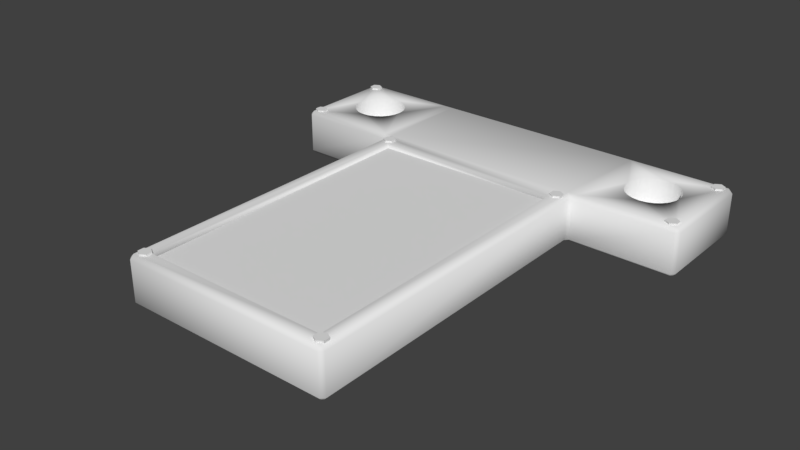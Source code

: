 # Source: ToyBossLaunchStep.blend  (saved by Blender 2.79.7; exported with 4.5.12 LTS)
import bpy
from mathutils import Matrix  # noqa: F401  (used for matrix-valued properties, if any)

bpy.ops.wm.read_factory_settings(use_empty=True)
scene = bpy.context.scene
scene.name = 'Scene'

# ---- collections
col_collection_1 = bpy.data.collections.new('Collection 1'); scene.collection.children.link(col_collection_1)

# ---- materials (node trees are filled in below, after node groups)
mat_metal_v = bpy.data.materials.new('Metal_v')
mat_metal_v.alpha_threshold = 0.0
mat_metal_v.use_transparent_shadow = False
mat_metal_v.roughness = 0.5
mat_ami_v = bpy.data.materials.new('Ami_v')
mat_ami_v.alpha_threshold = 0.0
mat_ami_v.use_transparent_shadow = False
mat_ami_v.roughness = 0.5
mat_aka_v = bpy.data.materials.new('aka_v')
mat_aka_v.alpha_threshold = 0.0
mat_aka_v.use_transparent_shadow = False
mat_aka_v.roughness = 0.5

# ---- material node trees

# ---- world
world_world = bpy.data.worlds.new('World'); scene.world = world_world
world_world.color = (0.05088, 0.05088, 0.05088)
world_world.use_sun_shadow = False
world_world.sun_shadow_jitter_overblur = 0.0

# ---- meshes
me_circle_001 = bpy.data.meshes.new('Circle.001')
me_circle_001.from_pydata([(-0.1965, 0.07866, 0.03025), (-0.2975, 0.02037, 0.03025), (-0.2975, -0.09619, 0.03025), (-0.1965, -0.1545, 0.03025), (-0.09559, -0.09619, 0.03025), (-0.09559, 0.02037, 0.03025), (-0.2975, 0.02037, -0.02427), (-0.1965, 0.07866, -0.02427), (-0.2975, -0.09619, -0.02427), (-0.1965, -0.1545, -0.02427), (-0.09559, -0.09619, -0.02427), (-0.09559, 0.02037, -0.02427), (3.449, 0.06407, 0.03025), (3.348, 0.00579, 0.03025), (3.348, -0.1108, 0.03025), (3.449, -0.1691, 0.03025), (3.55, -0.1108, 0.03025), (3.55, 0.00579, 0.03025), (3.348, 0.00579, -0.02427), (3.449, 0.06407, -0.02427), (3.348, -0.1108, -0.02427), (3.449, -0.1691, -0.02427), (3.55, -0.1108, -0.02427), (3.55, 0.00579, -0.02427), (-0.1965, 5.747, 0.03025), (-0.2975, 5.689, 0.03025), (-0.2975, 5.573, 0.03025), (-0.1965, 5.514, 0.03025), (-0.09559, 5.573, 0.03025), (-0.09559, 5.689, 0.03025), (-0.2975, 5.689, -0.02427), (-0.1965, 5.747, -0.02427), (-0.2975, 5.573, -0.02427), (-0.1965, 5.514, -0.02427), (-0.09559, 5.573, -0.02427), (-0.09559, 5.689, -0.02427), (3.449, 5.733, 0.03025), (3.348, 5.675, 0.03025), (3.348, 5.558, 0.03025), (3.449, 5.5, 0.03025), (3.55, 5.558, 0.03025), (3.55, 5.675, 0.03025), (3.348, 5.675, -0.02427), (3.449, 5.733, -0.02427), (3.348, 5.558, -0.02427), (3.449, 5.5, -0.02427), (3.55, 5.558, -0.02427), (3.55, 5.675, -0.02427), (-2.214, 6.066, 0.03025), (-2.315, 6.008, 0.03025), (-2.315, 5.891, 0.03025), (-2.214, 5.833, 0.03025), (-2.113, 5.891, 0.03025), (-2.113, 6.008, 0.03025), (-2.315, 6.008, -0.02427), (-2.214, 6.066, -0.02427), (-2.315, 5.891, -0.02427), (-2.214, 5.833, -0.02427), (-2.113, 5.891, -0.02427), (-2.113, 6.008, -0.02427), (-2.214, 7.704, 0.03025), (-2.315, 7.646, 0.03025), (-2.315, 7.529, 0.03025), (-2.214, 7.471, 0.03025), (-2.113, 7.529, 0.03025), (-2.113, 7.646, 0.03025), (-2.315, 7.646, -0.02427), (-2.214, 7.704, -0.02427), (-2.315, 7.529, -0.02427), (-2.214, 7.471, -0.02427), (-2.113, 7.529, -0.02427), (-2.113, 7.646, -0.02427), (5.398, 6.066, 0.03025), (5.297, 6.008, 0.03025), (5.297, 5.891, 0.03025), (5.398, 5.833, 0.03025), (5.499, 5.891, 0.03025), (5.499, 6.008, 0.03025), (5.297, 6.008, -0.02427), (5.398, 6.066, -0.02427), (5.297, 5.891, -0.02427), (5.398, 5.833, -0.02427), (5.499, 5.891, -0.02427), (5.499, 6.008, -0.02427), (5.398, 7.704, 0.03025), (5.297, 7.646, 0.03025), (5.297, 7.529, 0.03025), (5.398, 7.471, 0.03025), (5.499, 7.529, 0.03025), (5.499, 7.646, 0.03025), (5.297, 7.646, -0.02427), (5.398, 7.704, -0.02427), (5.297, 7.529, -0.02427), (5.398, 7.471, -0.02427), (5.499, 7.529, -0.02427), (5.499, 7.646, -0.02427)], [], [(5, 0, 2), (2, 9, 3), (0, 6, 1), (5, 7, 0), (3, 10, 4), (1, 8, 2), (4, 11, 5), (16, 17, 12), (14, 21, 15), (12, 18, 13), (17, 19, 12), (15, 22, 16), (13, 20, 14), (16, 23, 17), (28, 29, 24), (26, 33, 27), (24, 30, 25), (29, 31, 24), (27, 34, 28), (25, 32, 26), (28, 35, 29), (40, 41, 36), (38, 45, 39), (36, 42, 37), (41, 43, 36), (39, 46, 40), (37, 44, 38), (40, 47, 41), (52, 53, 48), (50, 57, 51), (48, 54, 49), (53, 55, 48), (51, 58, 52), (49, 56, 50), (52, 59, 53), (64, 65, 60), (62, 69, 63), (60, 66, 61), (65, 67, 60), (63, 70, 64), (61, 68, 62), (64, 71, 65), (76, 77, 72), (74, 81, 75), (72, 78, 73), (77, 79, 72), (75, 82, 76), (73, 80, 74), (76, 83, 77), (88, 89, 84), (86, 93, 87), (84, 90, 85), (89, 91, 84), (87, 94, 88), (85, 92, 86), (88, 95, 89), (0, 1, 2), (2, 3, 4), (4, 5, 2), (2, 8, 9), (0, 7, 6), (5, 11, 7), (3, 9, 10), (1, 6, 8), (4, 10, 11), (12, 13, 14), (14, 15, 12), (15, 16, 12), (14, 20, 21), (12, 19, 18), (17, 23, 19), (15, 21, 22), (13, 18, 20), (16, 22, 23), (24, 25, 26), (26, 27, 24), (27, 28, 24), (26, 32, 33), (24, 31, 30), (29, 35, 31), (27, 33, 34), (25, 30, 32), (28, 34, 35), (36, 37, 38), (38, 39, 36), (39, 40, 36), (38, 44, 45), (36, 43, 42), (41, 47, 43), (39, 45, 46), (37, 42, 44), (40, 46, 47), (48, 49, 50), (50, 51, 48), (51, 52, 48), (50, 56, 57), (48, 55, 54), (53, 59, 55), (51, 57, 58), (49, 54, 56), (52, 58, 59), (60, 61, 62), (62, 63, 60), (63, 64, 60), (62, 68, 69), (60, 67, 66), (65, 71, 67), (63, 69, 70), (61, 66, 68), (64, 70, 71), (72, 73, 74), (74, 75, 72), (75, 76, 72), (74, 80, 81), (72, 79, 78), (77, 83, 79), (75, 81, 82), (73, 78, 80), (76, 82, 83), (84, 85, 86), (86, 87, 84), (87, 88, 84), (86, 92, 93), (84, 91, 90), (89, 95, 91), (87, 93, 94), (85, 90, 92), (88, 94, 95)])
_uv = me_circle_001.uv_layers.new(name='UVMap')
_uv.uv.foreach_set('vector', [1.551, 0.8035, 0.5, 1.107, -0.5515, 0.1965, -0.5515, 0.6217, 0.5, 0.3377, 0.5, 0.6217, 0.5, 0.6217, -0.5515, 0.3377, -0.5515, 0.6217, 1.551, 0.6217, 0.5, 0.3377, 0.5, 0.6217, 0.5, 0.6217, 1.551, 0.3377, 1.551, 0.6217, 1.107, 0.6217, -0.1071, 0.3377, -0.1071, 0.6217, -0.1071, 0.6217, 1.107, 0.3377, 1.107, 0.6217, 1.551, 0.1965, 1.551, 0.8035, 0.5, 1.107, -0.5515, 0.6217, 0.5, 0.3377, 0.5, 0.6217, 0.5, 0.6217, -0.5515, 0.3377, -0.5515, 0.6217, 1.551, 0.6217, 0.5, 0.3377, 0.5, 0.6217, 0.5, 0.6217, 1.551, 0.3377, 1.551, 0.6217, 1.107, 0.6217, -0.1071, 0.3377, -0.1071, 0.6217, -0.1071, 0.6217, 1.107, 0.3377, 1.107, 0.6217, 1.551, 0.1965, 1.551, 0.8035, 0.5, 1.107, -0.5515, 0.6217, 0.5, 0.3377, 0.5, 0.6217, 0.5, 0.6217, -0.5515, 0.3377, -0.5515, 0.6217, 1.551, 0.6217, 0.5, 0.3377, 0.5, 0.6217, 0.5, 0.6217, 1.551, 0.3377, 1.551, 0.6217, 1.107, 0.6217, -0.1071, 0.3377, -0.1071, 0.6217, -0.1071, 0.6217, 1.107, 0.3377, 1.107, 0.6217, 1.551, 0.1965, 1.551, 0.8035, 0.5, 1.107, -0.5515, 0.6217, 0.5, 0.3377, 0.5, 0.6217, 0.5, 0.6217, -0.5515, 0.3377, -0.5515, 0.6217, 1.551, 0.6217, 0.5, 0.3377, 0.5, 0.6217, 0.5, 0.6217, 1.551, 0.3377, 1.551, 0.6217, 1.107, 0.6217, -0.1071, 0.3377, -0.1071, 0.6217, -0.1071, 0.6217, 1.107, 0.3377, 1.107, 0.6217, 1.551, 0.1965, 1.551, 0.8035, 0.5, 1.107, -0.5515, 0.6217, 0.5, 0.3377, 0.5, 0.6217, 0.5, 0.6217, -0.5515, 0.3377, -0.5515, 0.6217, 1.551, 0.6217, 0.5, 0.3377, 0.5, 0.6217, 0.5, 0.6217, 1.551, 0.3377, 1.551, 0.6217, 1.107, 0.6217, -0.1071, 0.3377, -0.1071, 0.6217, -0.1071, 0.6217, 1.107, 0.3377, 1.107, 0.6217, 1.551, 0.1965, 1.551, 0.8035, 0.5, 1.107, -0.5515, 0.6217, 0.5, 0.3377, 0.5, 0.6217, 0.5, 0.6217, -0.5515, 0.3377, -0.5515, 0.6217, 1.551, 0.6217, 0.5, 0.3377, 0.5, 0.6217, 0.5, 0.6217, 1.551, 0.3377, 1.551, 0.6217, 1.107, 0.6217, -0.1071, 0.3377, -0.1071, 0.6217, -0.1071, 0.6217, 1.107, 0.3377, 1.107, 0.6217, 1.551, 0.1965, 1.551, 0.8035, 0.5, 1.107, -0.5515, 0.6217, 0.5, 0.3377, 0.5, 0.6217, 0.5, 0.6217, -0.5515, 0.3377, -0.5515, 0.6217, 1.551, 0.6217, 0.5, 0.3377, 0.5, 0.6217, 0.5, 0.6217, 1.551, 0.3377, 1.551, 0.6217, 1.107, 0.6217, -0.1071, 0.3377, -0.1071, 0.6217, -0.1071, 0.6217, 1.107, 0.3377, 1.107, 0.6217, 1.551, 0.1965, 1.551, 0.8035, 0.5, 1.107, -0.5515, 0.6217, 0.5, 0.3377, 0.5, 0.6217, 0.5, 0.6217, -0.5515, 0.3377, -0.5515, 0.6217, 1.551, 0.6217, 0.5, 0.3377, 0.5, 0.6217, 0.5, 0.6217, 1.551, 0.3377, 1.551, 0.6217, 1.107, 0.6217, -0.1071, 0.3377, -0.1071, 0.6217, -0.1071, 0.6217, 1.107, 0.3377, 1.107, 0.6217, 0.5, 1.107, -0.5515, 0.8035, -0.5515, 0.1965, -0.5515, 0.1965, 0.5, -0.1071, 1.551, 0.1965, 1.551, 0.1965, 1.551, 0.8035, -0.5515, 0.1965, -0.5515, 0.6217, -0.5515, 0.3377, 0.5, 0.3377, 0.5, 0.6217, 0.5, 0.3377, -0.5515, 0.3377, 1.551, 0.6217, 1.551, 0.3377, 0.5, 0.3377, 0.5, 0.6217, 0.5, 0.3377, 1.551, 0.3377, 1.107, 0.6217, 1.107, 0.3377, -0.1071, 0.3377, -0.1071, 0.6217, -0.1071, 0.3377, 1.107, 0.3377, 0.5, 1.107, -0.5515, 0.8035, -0.5515, 0.1965, -0.5515, 0.1965, 0.5, -0.1071, 0.5, 1.107, 0.5, -0.1071, 1.551, 0.1965, 0.5, 1.107, -0.5515, 0.6217, -0.5515, 0.3377, 0.5, 0.3377, 0.5, 0.6217, 0.5, 0.3377, -0.5515, 0.3377, 1.551, 0.6217, 1.551, 0.3377, 0.5, 0.3377, 0.5, 0.6217, 0.5, 0.3377, 1.551, 0.3377, 1.107, 0.6217, 1.107, 0.3377, -0.1071, 0.3377, -0.1071, 0.6217, -0.1071, 0.3377, 1.107, 0.3377, 0.5, 1.107, -0.5515, 0.8035, -0.5515, 0.1965, -0.5515, 0.1965, 0.5, -0.1071, 0.5, 1.107, 0.5, -0.1071, 1.551, 0.1965, 0.5, 1.107, -0.5515, 0.6217, -0.5515, 0.3377, 0.5, 0.3377, 0.5, 0.6217, 0.5, 0.3377, -0.5515, 0.3377, 1.551, 0.6217, 1.551, 0.3377, 0.5, 0.3377, 0.5, 0.6217, 0.5, 0.3377, 1.551, 0.3377, 1.107, 0.6217, 1.107, 0.3377, -0.1071, 0.3377, -0.1071, 0.6217, -0.1071, 0.3377, 1.107, 0.3377, 0.5, 1.107, -0.5515, 0.8035, -0.5515, 0.1965, -0.5515, 0.1965, 0.5, -0.1071, 0.5, 1.107, 0.5, -0.1071, 1.551, 0.1965, 0.5, 1.107, -0.5515, 0.6217, -0.5515, 0.3377, 0.5, 0.3377, 0.5, 0.6217, 0.5, 0.3377, -0.5515, 0.3377, 1.551, 0.6217, 1.551, 0.3377, 0.5, 0.3377, 0.5, 0.6217, 0.5, 0.3377, 1.551, 0.3377, 1.107, 0.6217, 1.107, 0.3377, -0.1071, 0.3377, -0.1071, 0.6217, -0.1071, 0.3377, 1.107, 0.3377, 0.5, 1.107, -0.5515, 0.8035, -0.5515, 0.1965, -0.5515, 0.1965, 0.5, -0.1071, 0.5, 1.107, 0.5, -0.1071, 1.551, 0.1965, 0.5, 1.107, -0.5515, 0.6217, -0.5515, 0.3377, 0.5, 0.3377, 0.5, 0.6217, 0.5, 0.3377, -0.5515, 0.3377, 1.551, 0.6217, 1.551, 0.3377, 0.5, 0.3377, 0.5, 0.6217, 0.5, 0.3377, 1.551, 0.3377, 1.107, 0.6217, 1.107, 0.3377, -0.1071, 0.3377, -0.1071, 0.6217, -0.1071, 0.3377, 1.107, 0.3377, 0.5, 1.107, -0.5515, 0.8035, -0.5515, 0.1965, -0.5515, 0.1965, 0.5, -0.1071, 0.5, 1.107, 0.5, -0.1071, 1.551, 0.1965, 0.5, 1.107, -0.5515, 0.6217, -0.5515, 0.3377, 0.5, 0.3377, 0.5, 0.6217, 0.5, 0.3377, -0.5515, 0.3377, 1.551, 0.6217, 1.551, 0.3377, 0.5, 0.3377, 0.5, 0.6217, 0.5, 0.3377, 1.551, 0.3377, 1.107, 0.6217, 1.107, 0.3377, -0.1071, 0.3377, -0.1071, 0.6217, -0.1071, 0.3377, 1.107, 0.3377, 0.5, 1.107, -0.5515, 0.8035, -0.5515, 0.1965, -0.5515, 0.1965, 0.5, -0.1071, 0.5, 1.107, 0.5, -0.1071, 1.551, 0.1965, 0.5, 1.107, -0.5515, 0.6217, -0.5515, 0.3377, 0.5, 0.3377, 0.5, 0.6217, 0.5, 0.3377, -0.5515, 0.3377, 1.551, 0.6217, 1.551, 0.3377, 0.5, 0.3377, 0.5, 0.6217, 0.5, 0.3377, 1.551, 0.3377, 1.107, 0.6217, 1.107, 0.3377, -0.1071, 0.3377, -0.1071, 0.6217, -0.1071, 0.3377, 1.107, 0.3377, 0.5, 1.107, -0.5515, 0.8035, -0.5515, 0.1965, -0.5515, 0.1965, 0.5, -0.1071, 0.5, 1.107, 0.5, -0.1071, 1.551, 0.1965, 0.5, 1.107, -0.5515, 0.6217, -0.5515, 0.3377, 0.5, 0.3377, 0.5, 0.6217, 0.5, 0.3377, -0.5515, 0.3377, 1.551, 0.6217, 1.551, 0.3377, 0.5, 0.3377, 0.5, 0.6217, 0.5, 0.3377, 1.551, 0.3377, 1.107, 0.6217, 1.107, 0.3377, -0.1071, 0.3377, -0.1071, 0.6217, -0.1071, 0.3377, 1.107, 0.3377])
_ca = me_circle_001.color_attributes.new('Col', 'BYTE_COLOR', 'CORNER')
_ca.data.foreach_set('color', [1.0, 1.0, 1.0, 1.0, 1.0, 1.0, 1.0, 1.0, 1.0, 1.0, 1.0, 1.0, 1.0, 1.0, 1.0, 1.0, 0.2542, 0.2542, 0.2542, 1.0, 1.0, 1.0, 1.0, 1.0, 1.0, 1.0, 1.0, 1.0, 0.2542, 0.2542, 0.2542, 1.0, 1.0, 1.0, 1.0, 1.0, 1.0, 1.0, 1.0, 1.0, 0.2542, 0.2542, 0.2542, 1.0, 1.0, 1.0, 1.0, 1.0, 1.0, 1.0, 1.0, 1.0, 0.2542, 0.2542, 0.2542, 1.0, 1.0, 1.0, 1.0, 1.0, 1.0, 1.0, 1.0, 1.0, 0.2542, 0.2542, 0.2542, 1.0, 1.0, 1.0, 1.0, 1.0, 1.0, 1.0, 1.0, 1.0, 0.2542, 0.2542, 0.2542, 1.0, 1.0, 1.0, 1.0, 1.0, 1.0, 1.0, 1.0, 1.0, 1.0, 1.0, 1.0, 1.0, 1.0, 1.0, 1.0, 1.0, 1.0, 1.0, 1.0, 1.0, 0.2542, 0.2542, 0.2542, 1.0, 1.0, 1.0, 1.0, 1.0, 1.0, 1.0, 1.0, 1.0, 0.2542, 0.2542, 0.2542, 1.0, 1.0, 1.0, 1.0, 1.0, 1.0, 1.0, 1.0, 1.0, 0.2542, 0.2542, 0.2542, 1.0, 1.0, 1.0, 1.0, 1.0, 1.0, 1.0, 1.0, 1.0, 0.2542, 0.2542, 0.2542, 1.0, 1.0, 1.0, 1.0, 1.0, 1.0, 1.0, 1.0, 1.0, 0.2542, 0.2542, 0.2542, 1.0, 1.0, 1.0, 1.0, 1.0, 1.0, 1.0, 1.0, 1.0, 0.2542, 0.2542, 0.2542, 1.0, 1.0, 1.0, 1.0, 1.0, 1.0, 1.0, 1.0, 1.0, 1.0, 1.0, 1.0, 1.0, 1.0, 1.0, 1.0, 1.0, 1.0, 1.0, 1.0, 1.0, 0.2542, 0.2542, 0.2542, 1.0, 1.0, 1.0, 1.0, 1.0, 1.0, 1.0, 1.0, 1.0, 0.2542, 0.2542, 0.2542, 1.0, 1.0, 1.0, 1.0, 1.0, 1.0, 1.0, 1.0, 1.0, 0.2542, 0.2542, 0.2542, 1.0, 1.0, 1.0, 1.0, 1.0, 1.0, 1.0, 1.0, 1.0, 0.2542, 0.2542, 0.2542, 1.0, 1.0, 1.0, 1.0, 1.0, 1.0, 1.0, 1.0, 1.0, 0.2542, 0.2542, 0.2542, 1.0, 1.0, 1.0, 1.0, 1.0, 1.0, 1.0, 1.0, 1.0, 0.2542, 0.2542, 0.2542, 1.0, 1.0, 1.0, 1.0, 1.0, 1.0, 1.0, 1.0, 1.0, 1.0, 1.0, 1.0, 1.0, 1.0, 1.0, 1.0, 1.0, 1.0, 1.0, 1.0, 1.0, 0.2542, 0.2542, 0.2542, 1.0, 1.0, 1.0, 1.0, 1.0, 1.0, 1.0, 1.0, 1.0, 0.2542, 0.2542, 0.2542, 1.0, 1.0, 1.0, 1.0, 1.0, 1.0, 1.0, 1.0, 1.0, 0.2542, 0.2542, 0.2542, 1.0, 1.0, 1.0, 1.0, 1.0, 1.0, 1.0, 1.0, 1.0, 0.2542, 0.2542, 0.2542, 1.0, 1.0, 1.0, 1.0, 1.0, 1.0, 1.0, 1.0, 1.0, 0.2542, 0.2542, 0.2542, 1.0, 1.0, 1.0, 1.0, 1.0, 1.0, 1.0, 1.0, 1.0, 0.2542, 0.2542, 0.2542, 1.0, 1.0, 1.0, 1.0, 1.0, 1.0, 1.0, 1.0, 1.0, 1.0, 1.0, 1.0, 1.0, 1.0, 1.0, 1.0, 1.0, 1.0, 1.0, 1.0, 1.0, 0.2542, 0.2542, 0.2542, 1.0, 1.0, 1.0, 1.0, 1.0, 1.0, 1.0, 1.0, 1.0, 0.2542, 0.2542, 0.2542, 1.0, 1.0, 1.0, 1.0, 1.0, 1.0, 1.0, 1.0, 1.0, 0.2542, 0.2542, 0.2542, 1.0, 1.0, 1.0, 1.0, 1.0, 1.0, 1.0, 1.0, 1.0, 0.2542, 0.2542, 0.2542, 1.0, 1.0, 1.0, 1.0, 1.0, 1.0, 1.0, 1.0, 1.0, 0.2542, 0.2542, 0.2542, 1.0, 1.0, 1.0, 1.0, 1.0, 1.0, 1.0, 1.0, 1.0, 0.2542, 0.2542, 0.2542, 1.0, 1.0, 1.0, 1.0, 1.0, 1.0, 1.0, 1.0, 1.0, 1.0, 1.0, 1.0, 1.0, 1.0, 1.0, 1.0, 1.0, 1.0, 1.0, 1.0, 1.0, 0.2542, 0.2542, 0.2542, 1.0, 1.0, 1.0, 1.0, 1.0, 1.0, 1.0, 1.0, 1.0, 0.2542, 0.2542, 0.2542, 1.0, 1.0, 1.0, 1.0, 1.0, 1.0, 1.0, 1.0, 1.0, 0.2542, 0.2542, 0.2542, 1.0, 1.0, 1.0, 1.0, 1.0, 1.0, 1.0, 1.0, 1.0, 0.2542, 0.2542, 0.2542, 1.0, 1.0, 1.0, 1.0, 1.0, 1.0, 1.0, 1.0, 1.0, 0.2542, 0.2542, 0.2542, 1.0, 1.0, 1.0, 1.0, 1.0, 1.0, 1.0, 1.0, 1.0, 0.2542, 0.2542, 0.2542, 1.0, 1.0, 1.0, 1.0, 1.0, 1.0, 1.0, 1.0, 1.0, 1.0, 1.0, 1.0, 1.0, 1.0, 1.0, 1.0, 1.0, 1.0, 1.0, 1.0, 1.0, 0.2542, 0.2542, 0.2542, 1.0, 1.0, 1.0, 1.0, 1.0, 1.0, 1.0, 1.0, 1.0, 0.2542, 0.2542, 0.2542, 1.0, 1.0, 1.0, 1.0, 1.0, 1.0, 1.0, 1.0, 1.0, 0.2542, 0.2542, 0.2542, 1.0, 1.0, 1.0, 1.0, 1.0, 1.0, 1.0, 1.0, 1.0, 0.2542, 0.2542, 0.2542, 1.0, 1.0, 1.0, 1.0, 1.0, 1.0, 1.0, 1.0, 1.0, 0.2542, 0.2542, 0.2542, 1.0, 1.0, 1.0, 1.0, 1.0, 1.0, 1.0, 1.0, 1.0, 0.2542, 0.2542, 0.2542, 1.0, 1.0, 1.0, 1.0, 1.0, 1.0, 1.0, 1.0, 1.0, 1.0, 1.0, 1.0, 1.0, 1.0, 1.0, 1.0, 1.0, 1.0, 1.0, 1.0, 1.0, 0.2542, 0.2542, 0.2542, 1.0, 1.0, 1.0, 1.0, 1.0, 1.0, 1.0, 1.0, 1.0, 0.2542, 0.2542, 0.2542, 1.0, 1.0, 1.0, 1.0, 1.0, 1.0, 1.0, 1.0, 1.0, 0.2542, 0.2542, 0.2542, 1.0, 1.0, 1.0, 1.0, 1.0, 1.0, 1.0, 1.0, 1.0, 0.2542, 0.2542, 0.2542, 1.0, 1.0, 1.0, 1.0, 1.0, 1.0, 1.0, 1.0, 1.0, 0.2542, 0.2542, 0.2542, 1.0, 1.0, 1.0, 1.0, 1.0, 1.0, 1.0, 1.0, 1.0, 0.2542, 0.2542, 0.2542, 1.0, 1.0, 1.0, 1.0, 1.0, 1.0, 1.0, 1.0, 1.0, 1.0, 1.0, 1.0, 1.0, 1.0, 1.0, 1.0, 1.0, 1.0, 1.0, 1.0, 1.0, 1.0, 1.0, 1.0, 1.0, 1.0, 1.0, 1.0, 1.0, 1.0, 1.0, 1.0, 1.0, 1.0, 1.0, 1.0, 1.0, 1.0, 1.0, 1.0, 1.0, 1.0, 1.0, 1.0, 1.0, 0.2542, 0.2542, 0.2542, 1.0, 0.2542, 0.2542, 0.2542, 1.0, 1.0, 1.0, 1.0, 1.0, 0.2542, 0.2542, 0.2542, 1.0, 0.2542, 0.2542, 0.2542, 1.0, 1.0, 1.0, 1.0, 1.0, 0.2542, 0.2542, 0.2542, 1.0, 0.2542, 0.2542, 0.2542, 1.0, 1.0, 1.0, 1.0, 1.0, 0.2542, 0.2542, 0.2542, 1.0, 0.2542, 0.2542, 0.2542, 1.0, 1.0, 1.0, 1.0, 1.0, 0.2542, 0.2542, 0.2542, 1.0, 0.2542, 0.2542, 0.2542, 1.0, 1.0, 1.0, 1.0, 1.0, 0.2542, 0.2542, 0.2542, 1.0, 0.2542, 0.2542, 0.2542, 1.0, 1.0, 1.0, 1.0, 1.0, 1.0, 1.0, 1.0, 1.0, 1.0, 1.0, 1.0, 1.0, 1.0, 1.0, 1.0, 1.0, 1.0, 1.0, 1.0, 1.0, 1.0, 1.0, 1.0, 1.0, 1.0, 1.0, 1.0, 1.0, 1.0, 1.0, 1.0, 1.0, 1.0, 1.0, 1.0, 1.0, 1.0, 1.0, 1.0, 1.0, 0.2542, 0.2542, 0.2542, 1.0, 0.2542, 0.2542, 0.2542, 1.0, 1.0, 1.0, 1.0, 1.0, 0.2542, 0.2542, 0.2542, 1.0, 0.2542, 0.2542, 0.2542, 1.0, 1.0, 1.0, 1.0, 1.0, 0.2542, 0.2542, 0.2542, 1.0, 0.2542, 0.2542, 0.2542, 1.0, 1.0, 1.0, 1.0, 1.0, 0.2542, 0.2542, 0.2542, 1.0, 0.2542, 0.2542, 0.2542, 1.0, 1.0, 1.0, 1.0, 1.0, 0.2542, 0.2542, 0.2542, 1.0, 0.2542, 0.2542, 0.2542, 1.0, 1.0, 1.0, 1.0, 1.0, 0.2542, 0.2542, 0.2542, 1.0, 0.2542, 0.2542, 0.2542, 1.0, 1.0, 1.0, 1.0, 1.0, 1.0, 1.0, 1.0, 1.0, 1.0, 1.0, 1.0, 1.0, 1.0, 1.0, 1.0, 1.0, 1.0, 1.0, 1.0, 1.0, 1.0, 1.0, 1.0, 1.0, 1.0, 1.0, 1.0, 1.0, 1.0, 1.0, 1.0, 1.0, 1.0, 1.0, 1.0, 1.0, 1.0, 1.0, 1.0, 1.0, 0.2542, 0.2542, 0.2542, 1.0, 0.2542, 0.2542, 0.2542, 1.0, 1.0, 1.0, 1.0, 1.0, 0.2542, 0.2542, 0.2542, 1.0, 0.2542, 0.2542, 0.2542, 1.0, 1.0, 1.0, 1.0, 1.0, 0.2542, 0.2542, 0.2542, 1.0, 0.2542, 0.2542, 0.2542, 1.0, 1.0, 1.0, 1.0, 1.0, 0.2542, 0.2542, 0.2542, 1.0, 0.2542, 0.2542, 0.2542, 1.0, 1.0, 1.0, 1.0, 1.0, 0.2542, 0.2542, 0.2542, 1.0, 0.2542, 0.2542, 0.2542, 1.0, 1.0, 1.0, 1.0, 1.0, 0.2542, 0.2542, 0.2542, 1.0, 0.2542, 0.2542, 0.2542, 1.0, 1.0, 1.0, 1.0, 1.0, 1.0, 1.0, 1.0, 1.0, 1.0, 1.0, 1.0, 1.0, 1.0, 1.0, 1.0, 1.0, 1.0, 1.0, 1.0, 1.0, 1.0, 1.0, 1.0, 1.0, 1.0, 1.0, 1.0, 1.0, 1.0, 1.0, 1.0, 1.0, 1.0, 1.0, 1.0, 1.0, 1.0, 1.0, 1.0, 1.0, 0.2542, 0.2542, 0.2542, 1.0, 0.2542, 0.2542, 0.2542, 1.0, 1.0, 1.0, 1.0, 1.0, 0.2542, 0.2542, 0.2542, 1.0, 0.2542, 0.2542, 0.2542, 1.0, 1.0, 1.0, 1.0, 1.0, 0.2542, 0.2542, 0.2542, 1.0, 0.2542, 0.2542, 0.2542, 1.0, 1.0, 1.0, 1.0, 1.0, 0.2542, 0.2542, 0.2542, 1.0, 0.2542, 0.2542, 0.2542, 1.0, 1.0, 1.0, 1.0, 1.0, 0.2542, 0.2542, 0.2542, 1.0, 0.2542, 0.2542, 0.2542, 1.0, 1.0, 1.0, 1.0, 1.0, 0.2542, 0.2542, 0.2542, 1.0, 0.2542, 0.2542, 0.2542, 1.0, 1.0, 1.0, 1.0, 1.0, 1.0, 1.0, 1.0, 1.0, 1.0, 1.0, 1.0, 1.0, 1.0, 1.0, 1.0, 1.0, 1.0, 1.0, 1.0, 1.0, 1.0, 1.0, 1.0, 1.0, 1.0, 1.0, 1.0, 1.0, 1.0, 1.0, 1.0, 1.0, 1.0, 1.0, 1.0, 1.0, 1.0, 1.0, 1.0, 1.0, 0.2542, 0.2542, 0.2542, 1.0, 0.2542, 0.2542, 0.2542, 1.0, 1.0, 1.0, 1.0, 1.0, 0.2542, 0.2542, 0.2542, 1.0, 0.2542, 0.2542, 0.2542, 1.0, 1.0, 1.0, 1.0, 1.0, 0.2542, 0.2542, 0.2542, 1.0, 0.2542, 0.2542, 0.2542, 1.0, 1.0, 1.0, 1.0, 1.0, 0.2542, 0.2542, 0.2542, 1.0, 0.2542, 0.2542, 0.2542, 1.0, 1.0, 1.0, 1.0, 1.0, 0.2542, 0.2542, 0.2542, 1.0, 0.2542, 0.2542, 0.2542, 1.0, 1.0, 1.0, 1.0, 1.0, 0.2542, 0.2542, 0.2542, 1.0, 0.2542, 0.2542, 0.2542, 1.0, 1.0, 1.0, 1.0, 1.0, 1.0, 1.0, 1.0, 1.0, 1.0, 1.0, 1.0, 1.0, 1.0, 1.0, 1.0, 1.0, 1.0, 1.0, 1.0, 1.0, 1.0, 1.0, 1.0, 1.0, 1.0, 1.0, 1.0, 1.0, 1.0, 1.0, 1.0, 1.0, 1.0, 1.0, 1.0, 1.0, 1.0, 1.0, 1.0, 1.0, 0.2542, 0.2542, 0.2542, 1.0, 0.2542, 0.2542, 0.2542, 1.0, 1.0, 1.0, 1.0, 1.0, 0.2542, 0.2542, 0.2542, 1.0, 0.2542, 0.2542, 0.2542, 1.0, 1.0, 1.0, 1.0, 1.0, 0.2542, 0.2542, 0.2542, 1.0, 0.2542, 0.2542, 0.2542, 1.0, 1.0, 1.0, 1.0, 1.0, 0.2542, 0.2542, 0.2542, 1.0, 0.2542, 0.2542, 0.2542, 1.0, 1.0, 1.0, 1.0, 1.0, 0.2542, 0.2542, 0.2542, 1.0, 0.2542, 0.2542, 0.2542, 1.0, 1.0, 1.0, 1.0, 1.0, 0.2542, 0.2542, 0.2542, 1.0, 0.2542, 0.2542, 0.2542, 1.0, 1.0, 1.0, 1.0, 1.0, 1.0, 1.0, 1.0, 1.0, 1.0, 1.0, 1.0, 1.0, 1.0, 1.0, 1.0, 1.0, 1.0, 1.0, 1.0, 1.0, 1.0, 1.0, 1.0, 1.0, 1.0, 1.0, 1.0, 1.0, 1.0, 1.0, 1.0, 1.0, 1.0, 1.0, 1.0, 1.0, 1.0, 1.0, 1.0, 1.0, 0.2542, 0.2542, 0.2542, 1.0, 0.2542, 0.2542, 0.2542, 1.0, 1.0, 1.0, 1.0, 1.0, 0.2542, 0.2542, 0.2542, 1.0, 0.2542, 0.2542, 0.2542, 1.0, 1.0, 1.0, 1.0, 1.0, 0.2542, 0.2542, 0.2542, 1.0, 0.2542, 0.2542, 0.2542, 1.0, 1.0, 1.0, 1.0, 1.0, 0.2542, 0.2542, 0.2542, 1.0, 0.2542, 0.2542, 0.2542, 1.0, 1.0, 1.0, 1.0, 1.0, 0.2542, 0.2542, 0.2542, 1.0, 0.2542, 0.2542, 0.2542, 1.0, 1.0, 1.0, 1.0, 1.0, 0.2542, 0.2542, 0.2542, 1.0, 0.2542, 0.2542, 0.2542, 1.0, 1.0, 1.0, 1.0, 1.0, 1.0, 1.0, 1.0, 1.0, 1.0, 1.0, 1.0, 1.0, 1.0, 1.0, 1.0, 1.0, 1.0, 1.0, 1.0, 1.0, 1.0, 1.0, 1.0, 1.0, 1.0, 1.0, 1.0, 1.0, 1.0, 1.0, 1.0, 1.0, 1.0, 1.0, 1.0, 1.0, 1.0, 1.0, 1.0, 1.0, 0.2542, 0.2542, 0.2542, 1.0, 0.2542, 0.2542, 0.2542, 1.0, 1.0, 1.0, 1.0, 1.0, 0.2542, 0.2542, 0.2542, 1.0, 0.2542, 0.2542, 0.2542, 1.0, 1.0, 1.0, 1.0, 1.0, 0.2542, 0.2542, 0.2542, 1.0, 0.2542, 0.2542, 0.2542, 1.0, 1.0, 1.0, 1.0, 1.0, 0.2542, 0.2542, 0.2542, 1.0, 0.2542, 0.2542, 0.2542, 1.0, 1.0, 1.0, 1.0, 1.0, 0.2542, 0.2542, 0.2542, 1.0, 0.2542, 0.2542, 0.2542, 1.0, 1.0, 1.0, 1.0, 1.0, 0.2542, 0.2542, 0.2542, 1.0, 0.2542, 0.2542, 0.2542, 1.0])
me_circle_001.materials.append(mat_metal_v)
me_circle_001.use_remesh_preserve_volume = False
me_circle_001.use_remesh_preserve_attributes = False
me_circle_001.use_mirror_vertex_groups = False
me_circle_001.use_paint_bone_selection = False
me_circle_001.use_paint_mask_vertex = True
me_circle_001.update()
me_plane_001 = bpy.data.meshes.new('Plane.001')
me_plane_001.from_pydata([(-1.732, -1.239, -0.06169), (1.732, -1.239, -0.06169), (-1.732, -6.761, -0.06169), (1.732, -6.761, -0.06169), (-1.732, -1.239, -0.7417), (1.732, -1.239, -0.7417), (-1.732, -6.761, -0.7417), (1.732, -6.761, -0.7417)], [], [(2, 1, 0), (5, 6, 4), (2, 3, 1), (5, 7, 6)])
_uv = me_plane_001.uv_layers.new(name='UVMap')
_uv.uv.foreach_set('vector', [-3.089, 2.565, 4.089, -1.938, 4.089, 2.565, 4.089, -1.938, -3.089, 2.565, 4.089, 2.565, -3.089, 2.565, -3.089, -1.938, 4.089, -1.938, 4.089, -1.938, -3.089, -1.938, -3.089, 2.565])
_ca = me_plane_001.color_attributes.new('Col', 'BYTE_COLOR', 'CORNER')
_ca.data.foreach_set('color', [1.0, 1.0, 1.0, 1.0, 1.0, 1.0, 1.0, 1.0, 1.0, 1.0, 1.0, 1.0, 1.0, 1.0, 1.0, 1.0, 1.0, 1.0, 1.0, 1.0, 1.0, 1.0, 1.0, 1.0, 1.0, 1.0, 1.0, 1.0, 1.0, 1.0, 1.0, 1.0, 1.0, 1.0, 1.0, 1.0, 1.0, 1.0, 1.0, 1.0, 1.0, 1.0, 1.0, 1.0, 1.0, 1.0, 1.0, 1.0])
me_plane_001.materials.append(mat_ami_v)
me_plane_001.use_remesh_preserve_volume = False
me_plane_001.use_remesh_preserve_attributes = False
me_plane_001.use_mirror_vertex_groups = False
me_plane_001.use_paint_bone_selection = False
me_plane_001.use_paint_mask_vertex = True
me_plane_001.update()
me_plane = bpy.data.meshes.new('Plane')
me_plane.from_pydata([(-4.0, -0.9254, -0.07464), (-3.925, -1.0, -0.07464), (-3.925, -0.9254, 0.0), (-2.075, -1.0, -0.07464), (-2.0, -1.075, -0.07464), (-1.925, -0.9254, 0.0), (-2.075, -0.9254, 0.0), (-4.0, 0.9254, -0.07464), (-3.925, 0.9254, 0.0), (-3.925, 1.0, -0.07464), (-1.925, 0.9254, 0.0), (-1.925, 1.0, -0.07464), (-2.075, 1.0, -0.07464), (-2.075, 0.9254, 0.0), (2.075, -0.9254, 0.0), (1.925, -0.9254, 0.0), (2.0, -1.075, -0.07464), (2.075, -1.0, -0.07464), (2.075, 0.9254, 0.0), (2.075, 1.0, -0.07464), (1.925, 1.0, -0.07464), (1.925, 0.9254, 0.0), (4.0, -0.9254, -0.07464), (3.925, -0.9254, 0.0), (3.925, -1.0, -0.07464), (4.0, 0.9254, -0.07464), (3.925, 1.0, -0.07464), (3.925, 0.9254, 0.0), (-1.925, -7.0, -0.07464), (-2.0, -6.925, -0.07464), (1.925, -7.0, -0.07464), (2.0, -6.925, -0.07464), (-4.0, 0.9254, -0.8163), (-3.925, 1.0, -0.8163), (-3.925, 0.9254, -0.8909), (-4.0, -0.9254, -0.8163), (-3.925, -0.9254, -0.8909), (-3.925, -1.0, -0.8163), (-2.075, -1.0, -0.8163), (-2.075, -0.9254, -0.8909), (-1.925, -0.9254, -0.8909), (-2.0, -1.075, -0.8163), (-1.925, 0.9254, -0.8909), (-2.075, 0.9254, -0.8909), (-2.075, 1.0, -0.8163), (-1.925, 1.0, -0.8163), (2.075, -0.9254, -0.8909), (2.075, -1.0, -0.8163), (2.0, -1.075, -0.8163), (1.925, -0.9254, -0.8909), (2.075, 0.9254, -0.8909), (1.925, 0.9254, -0.8909), (1.925, 1.0, -0.8163), (2.075, 1.0, -0.8163), (4.0, -0.9254, -0.8163), (3.925, -1.0, -0.8163), (3.925, -0.9254, -0.8909), (4.0, 0.9254, -0.8163), (3.925, 0.9254, -0.8909), (3.925, 1.0, -0.8163), (-1.925, -7.0, -0.8163), (-2.0, -6.925, -0.8163), (1.925, -7.0, -0.8163), (2.0, -6.925, -0.8163), (-3.043, 0.5334, 0.0), (-2.916, 0.5167, 0.0), (-2.798, 0.4677, 0.0), (-2.697, 0.3898, 0.0), (-2.619, 0.2883, 0.0), (-2.57, 0.1701, 0.0), (-2.553, 0.04331, 0.0), (-2.57, -0.08352, 0.0), (-2.619, -0.2017, 0.0), (-2.697, -0.3032, 0.0), (-2.798, -0.3811, 0.0), (-2.916, -0.43, 0.0), (-3.043, -0.4467, 0.0), (-3.17, -0.43, 0.0), (-3.288, -0.3811, 0.0), (-3.39, -0.3032, 0.0), (-3.468, -0.2017, 0.0), (-3.517, -0.08352, 0.0), (-3.533, 0.04331, 0.0), (-3.517, 0.1701, 0.0), (-3.468, 0.2883, 0.0), (-3.39, 0.3898, 0.0), (-3.288, 0.4677, 0.0), (-3.17, 0.5167, 0.0), (2.987, 0.5334, 0.0), (3.114, 0.5167, 0.0), (3.232, 0.4677, 0.0), (3.334, 0.3898, 0.0), (3.412, 0.2883, 0.0), (3.461, 0.1701, 0.0), (3.478, 0.04331, 0.0), (3.461, -0.08352, 0.0), (3.412, -0.2017, 0.0), (3.334, -0.3032, 0.0), (3.232, -0.3811, 0.0), (3.114, -0.43, 0.0), (2.987, -0.4467, 0.0), (2.861, -0.43, 0.0), (2.742, -0.3811, 0.0), (2.641, -0.3032, 0.0), (2.563, -0.2017, 0.0), (2.514, -0.08352, 0.0), (2.497, 0.04331, 0.0), (2.514, 0.1701, 0.0), (2.563, 0.2883, 0.0), (2.641, 0.3898, 0.0), (2.742, 0.4677, 0.0), (2.861, 0.5167, 0.0), (-3.043, 0.5334, -0.4494), (-2.916, 0.5167, -0.4494), (-2.798, 0.4677, -0.4494), (-2.697, 0.3898, -0.4494), (-2.619, 0.2883, -0.4494), (-2.57, 0.1701, -0.4494), (-2.553, 0.04331, -0.4494), (-2.57, -0.08352, -0.4494), (-2.619, -0.2017, -0.4494), (-2.697, -0.3032, -0.4494), (-2.798, -0.3811, -0.4494), (-2.916, -0.43, -0.4494), (-3.043, -0.4467, -0.4494), (-3.17, -0.43, -0.4494), (-3.288, -0.3811, -0.4494), (-3.39, -0.3032, -0.4494), (-3.468, -0.2017, -0.4494), (-3.517, -0.08352, -0.4494), (-3.533, 0.04331, -0.4494), (-3.517, 0.1701, -0.4494), (-3.468, 0.2883, -0.4494), (-3.39, 0.3898, -0.4494), (-3.288, 0.4677, -0.4494), (-3.17, 0.5167, -0.4494), (2.987, 0.5334, -0.4494), (3.114, 0.5167, -0.4494), (3.232, 0.4677, -0.4494), (3.334, 0.3898, -0.4494), (3.412, 0.2883, -0.4494), (3.461, 0.1701, -0.4494), (3.478, 0.04331, -0.4494), (3.461, -0.08352, -0.4494), (3.412, -0.2017, -0.4494), (3.334, -0.3032, -0.4494), (3.232, -0.3811, -0.4494), (3.114, -0.43, -0.4494), (2.987, -0.4467, -0.4494), (2.861, -0.43, -0.4494), (2.742, -0.3811, -0.4494), (2.641, -0.3032, -0.4494), (2.563, -0.2017, -0.4494), (2.514, -0.08352, -0.4494), (2.497, 0.04331, -0.4494), (2.514, 0.1701, -0.4494), (2.563, 0.2883, -0.4494), (2.641, 0.3898, -0.4494), (2.742, 0.4677, -0.4494), (2.861, 0.5167, -0.4494), (-1.925, -1.075, 0.0), (1.925, -1.075, 0.0), (1.925, -6.925, 0.0), (-1.925, -6.925, 0.0), (1.925, -1.075, -0.8909), (-1.925, -1.075, -0.8909), (-1.925, -6.925, -0.8909), (1.925, -6.925, -0.8909), (-1.745, -1.255, 0.0), (-1.684, -1.316, -0.06169), (1.684, -1.316, -0.06169), (1.745, -1.255, 0.0), (-1.684, -6.684, -0.06169), (-1.745, -6.745, 0.0), (1.745, -6.745, 0.0), (1.684, -6.684, -0.06169), (-1.684, -1.316, -0.8292), (-1.745, -1.255, -0.8909), (1.745, -1.255, -0.8909), (1.684, -1.316, -0.8292), (-1.745, -6.745, -0.8909), (-1.684, -6.684, -0.8292), (1.684, -6.684, -0.8292), (1.745, -6.745, -0.8909)], [], [(37, 3, 1), (174, 161, 171), (63, 16, 31), (41, 29, 4), (51, 40, 42), (182, 172, 175), (58, 46, 50), (44, 9, 12), (5, 21, 10), (59, 19, 26), (47, 24, 17), (54, 25, 22), (88, 89, 27), (52, 11, 20), (34, 39, 36), (76, 77, 2), (60, 30, 28), (0, 1, 2), (4, 160, 5), (7, 8, 9), (11, 13, 10), (15, 16, 17), (19, 21, 18), (22, 23, 24), (25, 26, 27), (28, 163, 29), (30, 31, 162), (32, 33, 34), (35, 36, 37), (40, 165, 41), (43, 45, 42), (48, 164, 49), (51, 53, 50), (54, 55, 56), (57, 58, 59), (60, 61, 166), (62, 167, 63), (0, 8, 7), (3, 2, 1), (10, 6, 5), (9, 13, 12), (18, 15, 14), (161, 5, 160), (11, 21, 20), (25, 23, 22), (24, 14, 17), (19, 27, 26), (30, 163, 28), (29, 160, 4), (16, 162, 31), (36, 32, 34), (39, 37, 36), (43, 40, 39), (34, 44, 43), (51, 46, 49), (49, 165, 40), (42, 52, 51), (58, 54, 56), (56, 47, 46), (50, 59, 58), (167, 60, 166), (166, 41, 165), (164, 63, 167), (61, 28, 29), (4, 38, 41), (1, 35, 37), (55, 22, 24), (17, 48, 47), (31, 62, 63), (53, 20, 19), (26, 57, 59), (45, 12, 11), (33, 7, 9), (32, 0, 7), (64, 65, 13), (101, 150, 102), (100, 101, 14), (76, 125, 77), (126, 122, 118), (146, 138, 154), (88, 137, 89), (77, 126, 78), (102, 151, 103), (64, 113, 65), (89, 138, 90), (78, 127, 79), (103, 152, 104), (65, 114, 66), (90, 139, 91), (79, 128, 80), (104, 153, 105), (66, 115, 67), (91, 140, 92), (80, 129, 81), (105, 154, 106), (67, 116, 68), (92, 141, 93), (81, 130, 82), (106, 155, 107), (68, 117, 69), (93, 142, 94), (82, 131, 83), (107, 156, 108), (69, 118, 70), (94, 143, 95), (83, 132, 84), (108, 157, 109), (70, 119, 71), (95, 144, 96), (84, 133, 85), (109, 158, 110), (71, 120, 72), (96, 145, 97), (85, 134, 86), (110, 159, 111), (72, 121, 73), (97, 146, 98), (86, 135, 87), (111, 136, 88), (73, 122, 74), (98, 147, 99), (87, 112, 64), (74, 123, 75), (99, 148, 100), (75, 124, 76), (100, 149, 101), (181, 169, 172), (177, 164, 178), (176, 170, 169), (179, 175, 170), (180, 165, 177), (178, 167, 183), (180, 167, 166), (168, 163, 173), (174, 163, 162), (170, 168, 169), (172, 174, 175), (169, 173, 172), (175, 171, 170), (176, 178, 179), (182, 180, 181), (181, 177, 176), (179, 183, 182), (171, 160, 168), (37, 38, 3), (174, 162, 161), (63, 48, 16), (41, 61, 29), (51, 49, 40), (182, 181, 172), (58, 56, 46), (44, 33, 9), (5, 15, 21), (59, 53, 19), (47, 55, 24), (54, 57, 25), (18, 106, 107), (18, 107, 108), (93, 94, 27), (92, 93, 27), (18, 108, 109), (18, 109, 110), (91, 92, 27), (90, 91, 27), (18, 110, 111), (18, 111, 88), (89, 90, 27), (18, 88, 27), (52, 45, 11), (34, 43, 39), (6, 13, 70), (6, 70, 71), (82, 8, 2), (81, 82, 2), (6, 71, 72), (6, 72, 73), (80, 81, 2), (79, 80, 2), (6, 73, 74), (6, 74, 75), (78, 79, 2), (77, 78, 2), (2, 6, 76), (6, 75, 76), (60, 62, 30), (6, 3, 5), (3, 4, 5), (11, 12, 13), (17, 14, 15), (15, 161, 16), (19, 20, 21), (41, 38, 40), (38, 39, 40), (43, 44, 45), (49, 46, 47), (47, 48, 49), (51, 52, 53), (0, 2, 8), (3, 6, 2), (10, 13, 6), (9, 8, 13), (18, 21, 15), (161, 15, 5), (11, 10, 21), (25, 27, 23), (24, 23, 14), (19, 18, 27), (30, 162, 163), (29, 163, 160), (16, 161, 162), (36, 35, 32), (39, 38, 37), (43, 42, 40), (34, 33, 44), (51, 50, 46), (49, 164, 165), (42, 45, 52), (58, 57, 54), (56, 55, 47), (50, 53, 59), (167, 62, 60), (166, 61, 41), (164, 48, 63), (61, 60, 28), (4, 3, 38), (1, 0, 35), (55, 54, 22), (17, 16, 48), (31, 30, 62), (53, 52, 20), (26, 25, 57), (45, 44, 12), (33, 32, 7), (32, 35, 0), (8, 82, 83), (8, 83, 84), (69, 70, 13), (68, 69, 13), (8, 84, 85), (8, 85, 86), (67, 68, 13), (66, 67, 13), (8, 86, 87), (8, 87, 64), (65, 66, 13), (8, 64, 13), (101, 149, 150), (23, 27, 94), (23, 94, 95), (106, 18, 14), (105, 106, 14), (23, 95, 96), (23, 96, 97), (104, 105, 14), (103, 104, 14), (23, 97, 98), (23, 98, 99), (102, 103, 14), (101, 102, 14), (14, 23, 100), (23, 99, 100), (76, 124, 125), (118, 117, 116), (116, 115, 114), (114, 113, 112), (112, 135, 114), (135, 134, 114), (134, 133, 132), (132, 131, 130), (130, 129, 126), (129, 128, 126), (128, 127, 126), (126, 125, 124), (124, 123, 126), (123, 122, 126), (122, 121, 120), (120, 119, 118), (118, 116, 114), (134, 132, 126), (132, 130, 126), (122, 120, 118), (118, 114, 126), (114, 134, 126), (154, 153, 152), (152, 151, 154), (151, 150, 154), (150, 149, 148), (148, 147, 150), (147, 146, 150), (146, 145, 142), (145, 144, 142), (144, 143, 142), (142, 141, 140), (140, 139, 138), (138, 137, 136), (136, 159, 138), (159, 158, 138), (158, 157, 154), (157, 156, 154), (156, 155, 154), (142, 140, 146), (140, 138, 146), (154, 150, 146), (138, 158, 154), (88, 136, 137), (77, 125, 126), (102, 150, 151), (64, 112, 113), (89, 137, 138), (78, 126, 127), (103, 151, 152), (65, 113, 114), (90, 138, 139), (79, 127, 128), (104, 152, 153), (66, 114, 115), (91, 139, 140), (80, 128, 129), (105, 153, 154), (67, 115, 116), (92, 140, 141), (81, 129, 130), (106, 154, 155), (68, 116, 117), (93, 141, 142), (82, 130, 131), (107, 155, 156), (69, 117, 118), (94, 142, 143), (83, 131, 132), (108, 156, 157), (70, 118, 119), (95, 143, 144), (84, 132, 133), (109, 157, 158), (71, 119, 120), (96, 144, 145), (85, 133, 134), (110, 158, 159), (72, 120, 121), (97, 145, 146), (86, 134, 135), (111, 159, 136), (73, 121, 122), (98, 146, 147), (87, 135, 112), (74, 122, 123), (99, 147, 148), (75, 123, 124), (100, 148, 149), (181, 176, 169), (177, 165, 164), (176, 179, 170), (179, 182, 175), (180, 166, 165), (178, 164, 167), (180, 183, 167), (168, 160, 163), (174, 173, 163), (170, 171, 168), (172, 173, 174), (169, 168, 173), (175, 174, 171), (176, 177, 178), (182, 183, 180), (181, 180, 177), (179, 178, 183), (171, 161, 160)])
me_plane.polygons.foreach_set('use_smooth', [True] * 368)
_uv = me_plane.uv_layers.new(name='UVMap')
_uv.uv.foreach_set('vector', [1.0, 0.0, 0.0, 1.0, 0.0, 0.0, 0.04677, 0.9692, 0.0, 0.0, 0.04677, 0.03078, 1.0, 0.0, 0.0, 1.0, 0.0, 0.0, 1.0, 0.0, 0.0, 1.0, 0.0, 0.0, 1.0, 0.0, 0.0, 1.0, 0.0, 0.0, 0.8966, 0.1248, 0.9387, 0.9572, 0.1248, 0.8966, 1.0, 0.0, 0.0, 1.0, 0.0, 0.0, 1.0, 0.0, 0.0, 1.0, 0.0, 0.0, 1.0, 0.0, 0.0, 1.0, 0.0, 0.0, 1.0, 0.0, 0.0, 1.0, 0.0, 0.0, 1.0, 0.0, 0.0, 1.0, 0.0, 0.0, 1.0, 0.0, 0.0, 1.0, 0.0, 0.0, 0.2118, 0.4932, 0.2208, 0.5618, 0.0, 1.0, 1.0, 0.0, 0.0, 1.0, 0.0, 0.0, 1.0, 0.0, 0.0, 1.0, 0.0, 0.0, 0.4766, 0.2586, 0.4081, 0.2676, 0.0, 0.0, 1.0, 0.0, 0.0, 1.0, 0.0, 0.0, 0.0, 0.0, 1.0, 0.0, 1.0, 1.0, 0.9755, 0.6545, 0.7939, 0.09549, 0.2061, 0.09549, 0.0, 0.0, 1.0, 0.0, 1.0, 1.0, 1.0, 0.0, 0.0, 1.0, 0.0, 0.0, 0.9755, 0.6545, 0.2061, 0.09549, 0.02447, 0.6545, 1.0, 0.0, 0.0, 1.0, 0.0, 0.0, 0.0, 0.0, 1.0, 0.0, 1.0, 1.0, 0.0, 0.0, 1.0, 0.0, 1.0, 1.0, 0.0, 0.0, 1.0, 0.0, 1.0, 1.0, 0.0, 0.0, 1.0, 0.0, 1.0, 1.0, 0.0, 0.0, 1.0, 0.0, 1.0, 1.0, 0.0, 0.0, 1.0, 0.0, 1.0, 1.0, 0.7939, 0.09549, 0.2061, 0.09549, 0.02447, 0.6545, 1.0, 0.0, 0.0, 1.0, 0.0, 0.0, 0.7939, 0.09549, 0.2061, 0.09549, 0.02447, 0.6545, 1.0, 0.0, 0.0, 1.0, 0.0, 0.0, 0.0, 0.0, 1.0, 0.0, 1.0, 1.0, 0.0, 0.0, 1.0, 0.0, 1.0, 1.0, 0.0, 0.0, 1.0, 0.0, 1.0, 1.0, 0.0, 0.0, 1.0, 0.0, 1.0, 1.0, 1.0, 0.0, 0.0, 1.0, 0.0, 0.0, 1.0, 0.0, 0.0, 1.0, 0.0, 0.0, 1.0, 0.0, 0.0, 1.0, 0.0, 0.0, 1.0, 0.0, 0.0, 1.0, 0.0, 0.0, 1.0, 0.0, 0.0, 1.0, 0.0, 0.0, 1.0, 0.0, 0.0, 1.0, 0.0, 0.0, 1.0, 0.0, 0.0, 1.0, 0.0, 0.0, 1.0, 0.0, 0.0, 1.0, 0.0, 0.0, 1.0, 0.0, 0.0, 1.0, 0.0, 0.0, 1.0, 0.0, 0.0, 1.0, 0.0, 0.0, 1.0, 0.0, 0.0, 1.0, 0.0, 0.0, 1.0, 0.0, 0.0, 1.0, 0.0, 0.0, 1.0, 0.0, 0.0, 1.0, 0.0, 0.0, 1.0, 0.0, 0.0, 1.0, 0.0, 0.0, 1.0, 0.0, 0.0, 1.0, 0.0, 0.0, 1.0, 0.0, 0.0, 1.0, 0.0, 0.0, 1.0, 0.0, 0.0, 1.0, 0.0, 0.0, 1.0, 0.0, 0.0, 1.0, 0.0, 0.0, 1.0, 0.0, 0.0, 1.0, 0.0, 0.0, 1.0, 0.0, 0.0, 1.0, 0.0, 0.0, 1.0, 0.0, 0.0, 1.0, 0.0, 0.0, 1.0, 0.0, 0.0, 1.0, 0.0, 0.0, 1.0, 0.0, 0.0, 1.0, 0.0, 0.0, 1.0, 0.0, 0.0, 1.0, 0.0, 0.0, 1.0, 0.0, 0.0, 1.0, 0.0, 0.0, 1.0, 0.0, 0.0, 1.0, 0.0, 0.0, 1.0, 0.0, 0.0, 1.0, 0.0, 0.0, 1.0, 0.0, 0.0, 1.0, 0.0, 0.0, 1.0, 0.0, 0.0, 1.0, 0.0, 0.0, 1.0, 0.0, 0.0, 1.0, 0.0, 0.0, 1.0, 0.0, 0.0, 1.0, 0.0, 0.0, 1.0, 0.0, 0.0, 1.0, 0.0, 0.0, 1.0, 0.0, 0.0, 1.0, 0.0, 0.0, 1.0, 0.0, 0.0, 1.0, 0.0, 0.0, 1.0, 0.0, 0.0, 1.0, 0.0, 0.0, 1.0, 0.0, 0.0, 1.0, 0.0, 0.0, 1.0, 0.0, 0.0, 1.0, 0.0, 0.0, 0.4766, 0.7882, 0.5451, 0.7792, 1.0, 1.0, 0.7324, 0.4247, 0.7059, 0.3608, 0.7059, 0.3608, 0.7414, 0.4932, 0.7324, 0.4247, 1.0, 0.0, 0.4766, 0.2586, 0.4081, 0.2676, 0.4081, 0.2676, 0.3442, 0.2941, 0.609, 0.2941, 0.7414, 0.5234, 0.7059, 0.6256, 0.2473, 0.6256, 0.4766, 0.2284, 0.2118, 0.4932, 0.2208, 0.5618, 0.2208, 0.5618, 0.4081, 0.2676, 0.3442, 0.2941, 0.3442, 0.2941, 0.7059, 0.3608, 0.6638, 0.306, 0.6638, 0.306, 0.4766, 0.7882, 0.5451, 0.7792, 0.5451, 0.7792, 0.2208, 0.5618, 0.2473, 0.6256, 0.2473, 0.6256, 0.3442, 0.2941, 0.2894, 0.3362, 0.2894, 0.3362, 0.6638, 0.306, 0.609, 0.2639, 0.609, 0.2639, 0.5451, 0.7792, 0.609, 0.7527, 0.609, 0.7527, 0.2473, 0.6256, 0.2894, 0.6805, 0.2894, 0.6805, 0.2894, 0.3362, 0.2473, 0.391, 0.2473, 0.391, 0.609, 0.2639, 0.5451, 0.2375, 0.5451, 0.2375, 0.609, 0.7527, 0.6638, 0.7106, 0.6638, 0.7106, 0.2894, 0.6805, 0.3442, 0.7225, 0.3442, 0.7225, 0.2473, 0.391, 0.2208, 0.4549, 0.2208, 0.4549, 0.5451, 0.2375, 0.4766, 0.2284, 0.4766, 0.2284, 0.6638, 0.7106, 0.7059, 0.6558, 0.7059, 0.6558, 0.3442, 0.7225, 0.4081, 0.749, 0.4081, 0.749, 0.2208, 0.4549, 0.2118, 0.5234, 0.2118, 0.5234, 0.4766, 0.2284, 0.4081, 0.2375, 0.4081, 0.2375, 0.7059, 0.6558, 0.7324, 0.5919, 0.7324, 0.5919, 0.4081, 0.749, 0.4766, 0.758, 0.4766, 0.758, 0.2118, 0.5234, 0.2208, 0.5919, 0.2208, 0.5919, 0.4081, 0.2375, 0.3442, 0.2639, 0.3442, 0.2639, 0.7324, 0.5919, 0.7414, 0.5234, 0.7414, 0.5234, 0.4766, 0.758, 0.5451, 0.749, 0.5451, 0.749, 0.2208, 0.5919, 0.2473, 0.6558, 0.2473, 0.6558, 0.3442, 0.2639, 0.2894, 0.306, 0.2894, 0.306, 0.7414, 0.5234, 0.7324, 0.4549, 0.7324, 0.4549, 0.5451, 0.749, 0.609, 0.7225, 0.609, 0.7225, 0.2473, 0.6558, 0.2894, 0.7106, 0.2894, 0.7106, 0.2894, 0.306, 0.2473, 0.3608, 0.2473, 0.3608, 0.7324, 0.4549, 0.7059, 0.391, 0.7059, 0.391, 0.609, 0.7225, 0.6638, 0.6805, 0.6638, 0.6805, 0.2894, 0.7106, 0.3442, 0.7527, 0.3442, 0.7527, 0.2473, 0.3608, 0.2208, 0.4247, 0.2208, 0.4247, 0.7059, 0.391, 0.6638, 0.3362, 0.6638, 0.3362, 0.6638, 0.6805, 0.7059, 0.6256, 0.7059, 0.6256, 0.3442, 0.7527, 0.4081, 0.7792, 0.4081, 0.7792, 0.2208, 0.4247, 0.2118, 0.4932, 0.2118, 0.4932, 0.6638, 0.3362, 0.609, 0.2941, 0.609, 0.2941, 0.7059, 0.6256, 0.7324, 0.5618, 0.7324, 0.5618, 0.4081, 0.7792, 0.4766, 0.7882, 0.4766, 0.7882, 0.609, 0.2941, 0.5451, 0.2676, 0.5451, 0.2676, 0.7324, 0.5618, 0.7414, 0.4932, 0.7414, 0.4932, 0.5451, 0.2676, 0.4766, 0.2586, 0.4766, 0.2586, 0.7414, 0.4932, 0.7324, 0.4247, 0.7324, 0.4247, 0.9572, 0.9387, 0.8752, 0.1034, 0.9387, 0.9572, 0.03078, 0.9532, 0.0, 0.0, 0.03078, 0.04677, 0.1034, 0.8752, 0.0613, 0.04281, 0.8752, 0.1034, 0.04281, 0.0613, 0.1248, 0.8966, 0.0613, 0.04281, 0.9692, 0.9532, 0.0, 1.0, 0.03078, 0.9532, 0.03078, 0.04677, 1.0, 0.0, 0.9692, 0.04677, 0.9692, 0.9532, 1.0, 0.0, 1.0, 1.0, 0.9532, 0.03078, 1.0, 1.0, 0.9532, 0.9692, 0.04677, 0.9692, 1.0, 1.0, 0.0, 1.0, 0.0613, 0.04281, 0.9532, 0.03078, 0.8752, 0.1034, 0.9387, 0.9572, 0.04677, 0.9692, 0.1248, 0.8966, 0.8752, 0.1034, 0.9532, 0.9692, 0.9387, 0.9572, 0.1248, 0.8966, 0.04677, 0.03078, 0.0613, 0.04281, 0.1034, 0.8752, 0.03078, 0.04677, 0.04281, 0.0613, 0.8966, 0.1248, 0.9692, 0.9532, 0.9572, 0.9387, 0.9572, 0.9387, 0.03078, 0.9532, 0.1034, 0.8752, 0.04281, 0.0613, 0.9692, 0.04677, 0.8966, 0.1248, 0.04677, 0.03078, 1.0, 0.0, 0.9532, 0.03078, 1.0, 0.0, 1.0, 1.0, 0.0, 1.0, 0.04677, 0.9692, 0.0, 1.0, 0.0, 0.0, 1.0, 0.0, 1.0, 1.0, 0.0, 1.0, 1.0, 0.0, 1.0, 1.0, 0.0, 1.0, 1.0, 0.0, 1.0, 1.0, 0.0, 1.0, 0.8966, 0.1248, 0.9572, 0.9387, 0.9387, 0.9572, 1.0, 0.0, 1.0, 1.0, 0.0, 1.0, 1.0, 0.0, 1.0, 1.0, 0.0, 1.0, 1.0, 0.0, 1.0, 1.0, 0.0, 1.0, 1.0, 0.0, 1.0, 1.0, 0.0, 1.0, 1.0, 0.0, 1.0, 1.0, 0.0, 1.0, 1.0, 0.0, 1.0, 1.0, 0.0, 1.0, 0.0, 0.0, 0.4766, 0.2284, 0.4081, 0.2375, 0.0, 0.0, 0.4081, 0.2375, 0.3442, 0.2639, 0.4081, 0.749, 0.4766, 0.758, 0.0, 1.0, 0.3442, 0.7225, 0.4081, 0.749, 0.0, 1.0, 0.0, 0.0, 0.3442, 0.2639, 0.2894, 0.306, 0.0, 0.0, 0.2894, 0.306, 0.2473, 0.3608, 0.2894, 0.6805, 0.3442, 0.7225, 0.0, 1.0, 0.2473, 0.6256, 0.2894, 0.6805, 0.0, 1.0, 0.0, 0.0, 0.2473, 0.3608, 0.2208, 0.4247, 0.0, 0.0, 0.2208, 0.4247, 0.2118, 0.4932, 0.2208, 0.5618, 0.2473, 0.6256, 0.0, 1.0, 0.0, 0.0, 0.2118, 0.4932, 0.0, 1.0, 1.0, 0.0, 1.0, 1.0, 0.0, 1.0, 1.0, 0.0, 1.0, 1.0, 0.0, 1.0, 1.0, 0.0, 1.0, 1.0, 0.7414, 0.5234, 1.0, 0.0, 0.7414, 0.5234, 0.7324, 0.4549, 0.2118, 0.5234, 0.0, 1.0, 0.0, 0.0, 0.2208, 0.4549, 0.2118, 0.5234, 0.0, 0.0, 1.0, 0.0, 0.7324, 0.4549, 0.7059, 0.391, 1.0, 0.0, 0.7059, 0.391, 0.6638, 0.3362, 0.2473, 0.391, 0.2208, 0.4549, 0.0, 0.0, 0.2894, 0.3362, 0.2473, 0.391, 0.0, 0.0, 1.0, 0.0, 0.6638, 0.3362, 0.609, 0.2941, 1.0, 0.0, 0.609, 0.2941, 0.5451, 0.2676, 0.3442, 0.2941, 0.2894, 0.3362, 0.0, 0.0, 0.4081, 0.2676, 0.3442, 0.2941, 0.0, 0.0, 0.0, 0.0, 1.0, 0.0, 0.4766, 0.2586, 1.0, 0.0, 0.5451, 0.2676, 0.4766, 0.2586, 1.0, 0.0, 1.0, 1.0, 0.0, 1.0, 0.02447, 0.6545, 0.5, 1.0, 0.2061, 0.09549, 0.5, 1.0, 0.9755, 0.6545, 0.2061, 0.09549, 1.0, 0.0, 1.0, 1.0, 0.0, 1.0, 0.02447, 0.6545, 0.5, 1.0, 0.9755, 0.6545, 0.9755, 0.6545, 0.7939, 0.09549, 0.2061, 0.09549, 1.0, 0.0, 1.0, 1.0, 0.0, 1.0, 0.02447, 0.6545, 0.5, 1.0, 0.7939, 0.09549, 0.5, 1.0, 0.9755, 0.6545, 0.7939, 0.09549, 1.0, 0.0, 1.0, 1.0, 0.0, 1.0, 0.02447, 0.6545, 0.5, 1.0, 0.9755, 0.6545, 0.9755, 0.6545, 0.7939, 0.09549, 0.02447, 0.6545, 1.0, 0.0, 1.0, 1.0, 0.0, 1.0, 1.0, 0.0, 1.0, 1.0, 0.0, 1.0, 1.0, 0.0, 1.0, 1.0, 0.0, 1.0, 1.0, 0.0, 1.0, 1.0, 0.0, 1.0, 1.0, 0.0, 1.0, 1.0, 0.0, 1.0, 1.0, 0.0, 1.0, 1.0, 0.0, 1.0, 1.0, 0.0, 1.0, 1.0, 0.0, 1.0, 1.0, 0.0, 1.0, 1.0, 0.0, 1.0, 1.0, 0.0, 1.0, 1.0, 0.0, 1.0, 1.0, 0.0, 1.0, 1.0, 0.0, 1.0, 1.0, 0.0, 1.0, 1.0, 0.0, 1.0, 1.0, 0.0, 1.0, 1.0, 0.0, 1.0, 1.0, 0.0, 1.0, 1.0, 0.0, 1.0, 1.0, 0.0, 1.0, 1.0, 0.0, 1.0, 1.0, 0.0, 1.0, 1.0, 0.0, 1.0, 1.0, 0.0, 1.0, 1.0, 0.0, 1.0, 1.0, 0.0, 1.0, 1.0, 0.0, 1.0, 1.0, 0.0, 1.0, 1.0, 0.0, 1.0, 1.0, 0.0, 1.0, 1.0, 0.0, 1.0, 1.0, 0.0, 1.0, 1.0, 0.0, 1.0, 1.0, 0.0, 1.0, 1.0, 0.0, 1.0, 1.0, 0.0, 1.0, 1.0, 0.0, 1.0, 1.0, 0.0, 1.0, 1.0, 0.0, 1.0, 1.0, 0.0, 1.0, 1.0, 0.0, 1.0, 1.0, 0.0, 1.0, 1.0, 0.0, 1.0, 1.0, 0.0, 1.0, 1.0, 0.0, 1.0, 1.0, 0.0, 1.0, 1.0, 0.0, 1.0, 1.0, 0.0, 1.0, 1.0, 0.0, 1.0, 1.0, 0.0, 1.0, 1.0, 0.0, 1.0, 1.0, 0.0, 1.0, 1.0, 0.0, 1.0, 1.0, 0.0, 1.0, 1.0, 0.0, 1.0, 1.0, 0.0, 1.0, 1.0, 0.0, 1.0, 1.0, 0.0, 1.0, 1.0, 0.0, 1.0, 1.0, 0.0, 1.0, 1.0, 0.0, 1.0, 1.0, 0.0, 1.0, 1.0, 0.0, 1.0, 1.0, 0.0, 1.0, 1.0, 0.0, 1.0, 1.0, 0.0, 1.0, 1.0, 0.0, 1.0, 1.0, 0.0, 1.0, 1.0, 0.0, 1.0, 0.0, 1.0, 0.2118, 0.5234, 0.2208, 0.5919, 0.0, 1.0, 0.2208, 0.5919, 0.2473, 0.6558, 0.7324, 0.5919, 0.7414, 0.5234, 1.0, 1.0, 0.7059, 0.6558, 0.7324, 0.5919, 1.0, 1.0, 0.0, 1.0, 0.2473, 0.6558, 0.2894, 0.7106, 0.0, 1.0, 0.2894, 0.7106, 0.3442, 0.7527, 0.6638, 0.7106, 0.7059, 0.6558, 1.0, 1.0, 0.609, 0.7527, 0.6638, 0.7106, 1.0, 1.0, 0.0, 1.0, 0.3442, 0.7527, 0.4081, 0.7792, 0.0, 1.0, 0.4081, 0.7792, 0.4766, 0.7882, 0.5451, 0.7792, 0.609, 0.7527, 1.0, 1.0, 0.0, 1.0, 0.4766, 0.7882, 1.0, 1.0, 0.7324, 0.4247, 0.7324, 0.4247, 0.7059, 0.3608, 1.0, 1.0, 0.0, 1.0, 0.4766, 0.758, 1.0, 1.0, 0.4766, 0.758, 0.5451, 0.749, 0.4766, 0.2284, 0.0, 0.0, 1.0, 0.0, 0.5451, 0.2375, 0.4766, 0.2284, 1.0, 0.0, 1.0, 1.0, 0.5451, 0.749, 0.609, 0.7225, 1.0, 1.0, 0.609, 0.7225, 0.6638, 0.6805, 0.609, 0.2639, 0.5451, 0.2375, 1.0, 0.0, 0.6638, 0.306, 0.609, 0.2639, 1.0, 0.0, 1.0, 1.0, 0.6638, 0.6805, 0.7059, 0.6256, 1.0, 1.0, 0.7059, 0.6256, 0.7324, 0.5618, 0.7059, 0.3608, 0.6638, 0.306, 1.0, 0.0, 0.7324, 0.4247, 0.7059, 0.3608, 1.0, 0.0, 1.0, 0.0, 1.0, 1.0, 0.7414, 0.4932, 1.0, 1.0, 0.7324, 0.5618, 0.7414, 0.4932, 0.4766, 0.2586, 0.4766, 0.2586, 0.4081, 0.2676, 0.7414, 0.5234, 0.7324, 0.5919, 0.7059, 0.6558, 0.7059, 0.6558, 0.6638, 0.7106, 0.609, 0.7527, 0.609, 0.7527, 0.5451, 0.7792, 0.4766, 0.7882, 0.4766, 0.7882, 0.4081, 0.7792, 0.609, 0.7527, 0.4081, 0.7792, 0.3442, 0.7527, 0.609, 0.7527, 0.3442, 0.7527, 0.2894, 0.7106, 0.2473, 0.6558, 0.2473, 0.6558, 0.2208, 0.5919, 0.2118, 0.5234, 0.2118, 0.5234, 0.2208, 0.4549, 0.3442, 0.2941, 0.2208, 0.4549, 0.2473, 0.391, 0.3442, 0.2941, 0.2473, 0.391, 0.2894, 0.3362, 0.3442, 0.2941, 0.3442, 0.2941, 0.4081, 0.2676, 0.4766, 0.2586, 0.4766, 0.2586, 0.5451, 0.2676, 0.3442, 0.2941, 0.5451, 0.2676, 0.609, 0.2941, 0.3442, 0.2941, 0.609, 0.2941, 0.6638, 0.3362, 0.7059, 0.391, 0.7059, 0.391, 0.7324, 0.4549, 0.7414, 0.5234, 0.7414, 0.5234, 0.7059, 0.6558, 0.609, 0.7527, 0.3442, 0.7527, 0.2473, 0.6558, 0.3442, 0.2941, 0.2473, 0.6558, 0.2118, 0.5234, 0.3442, 0.2941, 0.609, 0.2941, 0.7059, 0.391, 0.7414, 0.5234, 0.7414, 0.5234, 0.609, 0.7527, 0.3442, 0.2941, 0.609, 0.7527, 0.3442, 0.7527, 0.3442, 0.2941, 0.4766, 0.2284, 0.5451, 0.2375, 0.609, 0.2639, 0.609, 0.2639, 0.6638, 0.306, 0.4766, 0.2284, 0.6638, 0.306, 0.7059, 0.3608, 0.4766, 0.2284, 0.7059, 0.3608, 0.7324, 0.4247, 0.7414, 0.4932, 0.7414, 0.4932, 0.7324, 0.5618, 0.7059, 0.3608, 0.7324, 0.5618, 0.7059, 0.6256, 0.7059, 0.3608, 0.7059, 0.6256, 0.6638, 0.6805, 0.4766, 0.758, 0.6638, 0.6805, 0.609, 0.7225, 0.4766, 0.758, 0.609, 0.7225, 0.5451, 0.749, 0.4766, 0.758, 0.4766, 0.758, 0.4081, 0.749, 0.3442, 0.7225, 0.3442, 0.7225, 0.2894, 0.6805, 0.2473, 0.6256, 0.2473, 0.6256, 0.2208, 0.5618, 0.2118, 0.4932, 0.2118, 0.4932, 0.2208, 0.4247, 0.2473, 0.6256, 0.2208, 0.4247, 0.2473, 0.3608, 0.2473, 0.6256, 0.2473, 0.3608, 0.2894, 0.306, 0.4766, 0.2284, 0.2894, 0.306, 0.3442, 0.2639, 0.4766, 0.2284, 0.3442, 0.2639, 0.4081, 0.2375, 0.4766, 0.2284, 0.4766, 0.758, 0.3442, 0.7225, 0.7059, 0.6256, 0.3442, 0.7225, 0.2473, 0.6256, 0.7059, 0.6256, 0.4766, 0.2284, 0.7059, 0.3608, 0.7059, 0.6256, 0.2473, 0.6256, 0.2473, 0.3608, 0.4766, 0.2284, 0.2118, 0.4932, 0.2118, 0.4932, 0.2208, 0.5618, 0.4081, 0.2676, 0.4081, 0.2676, 0.3442, 0.2941, 0.7059, 0.3608, 0.7059, 0.3608, 0.6638, 0.306, 0.4766, 0.7882, 0.4766, 0.7882, 0.5451, 0.7792, 0.2208, 0.5618, 0.2208, 0.5618, 0.2473, 0.6256, 0.3442, 0.2941, 0.3442, 0.2941, 0.2894, 0.3362, 0.6638, 0.306, 0.6638, 0.306, 0.609, 0.2639, 0.5451, 0.7792, 0.5451, 0.7792, 0.609, 0.7527, 0.2473, 0.6256, 0.2473, 0.6256, 0.2894, 0.6805, 0.2894, 0.3362, 0.2894, 0.3362, 0.2473, 0.391, 0.609, 0.2639, 0.609, 0.2639, 0.5451, 0.2375, 0.609, 0.7527, 0.609, 0.7527, 0.6638, 0.7106, 0.2894, 0.6805, 0.2894, 0.6805, 0.3442, 0.7225, 0.2473, 0.391, 0.2473, 0.391, 0.2208, 0.4549, 0.5451, 0.2375, 0.5451, 0.2375, 0.4766, 0.2284, 0.6638, 0.7106, 0.6638, 0.7106, 0.7059, 0.6558, 0.3442, 0.7225, 0.3442, 0.7225, 0.4081, 0.749, 0.2208, 0.4549, 0.2208, 0.4549, 0.2118, 0.5234, 0.4766, 0.2284, 0.4766, 0.2284, 0.4081, 0.2375, 0.7059, 0.6558, 0.7059, 0.6558, 0.7324, 0.5919, 0.4081, 0.749, 0.4081, 0.749, 0.4766, 0.758, 0.2118, 0.5234, 0.2118, 0.5234, 0.2208, 0.5919, 0.4081, 0.2375, 0.4081, 0.2375, 0.3442, 0.2639, 0.7324, 0.5919, 0.7324, 0.5919, 0.7414, 0.5234, 0.4766, 0.758, 0.4766, 0.758, 0.5451, 0.749, 0.2208, 0.5919, 0.2208, 0.5919, 0.2473, 0.6558, 0.3442, 0.2639, 0.3442, 0.2639, 0.2894, 0.306, 0.7414, 0.5234, 0.7414, 0.5234, 0.7324, 0.4549, 0.5451, 0.749, 0.5451, 0.749, 0.609, 0.7225, 0.2473, 0.6558, 0.2473, 0.6558, 0.2894, 0.7106, 0.2894, 0.306, 0.2894, 0.306, 0.2473, 0.3608, 0.7324, 0.4549, 0.7324, 0.4549, 0.7059, 0.391, 0.609, 0.7225, 0.609, 0.7225, 0.6638, 0.6805, 0.2894, 0.7106, 0.2894, 0.7106, 0.3442, 0.7527, 0.2473, 0.3608, 0.2473, 0.3608, 0.2208, 0.4247, 0.7059, 0.391, 0.7059, 0.391, 0.6638, 0.3362, 0.6638, 0.6805, 0.6638, 0.6805, 0.7059, 0.6256, 0.3442, 0.7527, 0.3442, 0.7527, 0.4081, 0.7792, 0.2208, 0.4247, 0.2208, 0.4247, 0.2118, 0.4932, 0.6638, 0.3362, 0.6638, 0.3362, 0.609, 0.2941, 0.7059, 0.6256, 0.7059, 0.6256, 0.7324, 0.5618, 0.4081, 0.7792, 0.4081, 0.7792, 0.4766, 0.7882, 0.609, 0.2941, 0.609, 0.2941, 0.5451, 0.2676, 0.7324, 0.5618, 0.7324, 0.5618, 0.7414, 0.4932, 0.5451, 0.2676, 0.5451, 0.2676, 0.4766, 0.2586, 0.7414, 0.4932, 0.7414, 0.4932, 0.7324, 0.4247, 0.9572, 0.9387, 0.1034, 0.8752, 0.8752, 0.1034, 0.03078, 0.9532, 0.0, 1.0, 0.0, 0.0, 0.1034, 0.8752, 0.04281, 0.0613, 0.0613, 0.04281, 0.04281, 0.0613, 0.8966, 0.1248, 0.1248, 0.8966, 0.9692, 0.9532, 1.0, 1.0, 0.0, 1.0, 0.03078, 0.04677, 0.0, 0.0, 1.0, 0.0, 0.9692, 0.9532, 0.9692, 0.04677, 1.0, 0.0, 0.9532, 0.03078, 1.0, 0.0, 1.0, 1.0, 0.04677, 0.9692, 0.9532, 0.9692, 1.0, 1.0, 0.0613, 0.04281, 0.04677, 0.03078, 0.9532, 0.03078, 0.9387, 0.9572, 0.9532, 0.9692, 0.04677, 0.9692, 0.8752, 0.1034, 0.9532, 0.03078, 0.9532, 0.9692, 0.1248, 0.8966, 0.04677, 0.9692, 0.04677, 0.03078, 0.1034, 0.8752, 0.03078, 0.9532, 0.03078, 0.04677, 0.8966, 0.1248, 0.9692, 0.04677, 0.9692, 0.9532, 0.9572, 0.9387, 0.9692, 0.9532, 0.03078, 0.9532, 0.04281, 0.0613, 0.03078, 0.04677, 0.9692, 0.04677, 0.04677, 0.03078, 0.0, 0.0, 1.0, 0.0])
_ca = me_plane.color_attributes.new('Col', 'BYTE_COLOR', 'CORNER')
_ca.data.foreach_set('color', [0.2747, 0.2747, 0.2747, 1.0, 0.2747, 0.2747, 0.2747, 1.0, 0.2747, 0.2747, 0.2747, 1.0, 0.7084, 0.7084, 0.7084, 1.0, 0.7084, 0.7084, 0.7084, 1.0, 0.7084, 0.7084, 0.7084, 1.0, 0.2747, 0.2747, 0.2747, 1.0, 0.2747, 0.2747, 0.2747, 1.0, 0.2747, 0.2747, 0.2747, 1.0, 0.2747, 0.2747, 0.2747, 1.0, 0.2747, 0.2747, 0.2747, 1.0, 0.2747, 0.2747, 0.2747, 1.0, 0.09531, 0.09531, 0.09531, 1.0, 0.09531, 0.09531, 0.09531, 1.0, 0.09531, 0.09531, 0.09531, 1.0, 0.2542, 0.2542, 0.2542, 1.0, 0.2542, 0.2542, 0.2542, 1.0, 0.2542, 0.2542, 0.2542, 1.0, 0.09531, 0.09531, 0.09531, 1.0, 0.09531, 0.09531, 0.09531, 1.0, 0.09531, 0.09531, 0.09531, 1.0, 0.2747, 0.2747, 0.2747, 1.0, 0.2747, 0.2747, 0.2747, 1.0, 0.2747, 0.2747, 0.2747, 1.0, 0.7084, 0.7084, 0.7084, 1.0, 0.7084, 0.7084, 0.7084, 1.0, 0.7084, 0.7084, 0.7084, 1.0, 0.2747, 0.2747, 0.2747, 1.0, 0.2747, 0.2747, 0.2747, 1.0, 0.2747, 0.2747, 0.2747, 1.0, 0.2747, 0.2747, 0.2747, 1.0, 0.2747, 0.2747, 0.2747, 1.0, 0.2747, 0.2747, 0.2747, 1.0, 0.2747, 0.2747, 0.2747, 1.0, 0.2747, 0.2747, 0.2747, 1.0, 0.2747, 0.2747, 0.2747, 1.0, 0.7084, 0.7084, 0.7084, 1.0, 0.7084, 0.7084, 0.7084, 1.0, 0.7084, 0.7084, 0.7084, 1.0, 0.2747, 0.2747, 0.2747, 1.0, 0.2747, 0.2747, 0.2747, 1.0, 0.2747, 0.2747, 0.2747, 1.0, 0.09531, 0.09531, 0.09531, 1.0, 0.09531, 0.09531, 0.09531, 1.0, 0.09531, 0.09531, 0.09531, 1.0, 0.7084, 0.7084, 0.7084, 1.0, 0.7084, 0.7084, 0.7084, 1.0, 0.7084, 0.7084, 0.7084, 1.0, 0.2747, 0.2747, 0.2747, 1.0, 0.2747, 0.2747, 0.2747, 1.0, 0.2747, 0.2747, 0.2747, 1.0, 0.2747, 0.2747, 0.2747, 1.0, 0.2747, 0.2747, 0.2747, 1.0, 0.7084, 0.7084, 0.7084, 1.0, 0.2747, 0.2747, 0.2747, 1.0, 0.7084, 0.7084, 0.7084, 1.0, 0.7084, 0.7084, 0.7084, 1.0, 0.2747, 0.2747, 0.2747, 1.0, 0.7084, 0.7084, 0.7084, 1.0, 0.2747, 0.2747, 0.2747, 1.0, 0.2747, 0.2747, 0.2747, 1.0, 0.7084, 0.7084, 0.7084, 1.0, 0.7084, 0.7084, 0.7084, 1.0, 0.7084, 0.7084, 0.7084, 1.0, 0.2747, 0.2747, 0.2747, 1.0, 0.2747, 0.2747, 0.2747, 1.0, 0.2747, 0.2747, 0.2747, 1.0, 0.7084, 0.7084, 0.7084, 1.0, 0.7084, 0.7084, 0.7084, 1.0, 0.2747, 0.2747, 0.2747, 1.0, 0.7084, 0.7084, 0.7084, 1.0, 0.2747, 0.2747, 0.2747, 1.0, 0.2747, 0.2747, 0.2747, 1.0, 0.2747, 0.2747, 0.2747, 1.0, 0.7084, 0.7084, 0.7084, 1.0, 0.2747, 0.2747, 0.2747, 1.0, 0.7084, 0.7084, 0.7084, 1.0, 0.2747, 0.2747, 0.2747, 1.0, 0.2747, 0.2747, 0.2747, 1.0, 0.2747, 0.2747, 0.2747, 1.0, 0.7084, 0.7084, 0.7084, 1.0, 0.2747, 0.2747, 0.2747, 1.0, 0.2747, 0.2747, 0.2747, 1.0, 0.09531, 0.09531, 0.09531, 1.0, 0.2747, 0.2747, 0.2747, 1.0, 0.09531, 0.09531, 0.09531, 1.0, 0.2747, 0.2747, 0.2747, 1.0, 0.09531, 0.09531, 0.09531, 1.0, 0.09531, 0.09531, 0.09531, 1.0, 0.2747, 0.2747, 0.2747, 1.0, 0.09531, 0.09531, 0.09531, 1.0, 0.2747, 0.2747, 0.2747, 1.0, 0.09531, 0.09531, 0.09531, 1.0, 0.2747, 0.2747, 0.2747, 1.0, 0.09531, 0.09531, 0.09531, 1.0, 0.09531, 0.09531, 0.09531, 1.0, 0.09531, 0.09531, 0.09531, 1.0, 0.2747, 0.2747, 0.2747, 1.0, 0.09531, 0.09531, 0.09531, 1.0, 0.2747, 0.2747, 0.2747, 1.0, 0.2747, 0.2747, 0.2747, 1.0, 0.09531, 0.09531, 0.09531, 1.0, 0.2747, 0.2747, 0.2747, 1.0, 0.09531, 0.09531, 0.09531, 1.0, 0.2747, 0.2747, 0.2747, 1.0, 0.2747, 0.2747, 0.2747, 1.0, 0.2747, 0.2747, 0.2747, 1.0, 0.09531, 0.09531, 0.09531, 1.0, 0.2747, 0.2747, 0.2747, 1.0, 0.09531, 0.09531, 0.09531, 1.0, 0.2747, 0.2747, 0.2747, 1.0, 0.2747, 0.2747, 0.2747, 1.0, 0.7084, 0.7084, 0.7084, 1.0, 0.2747, 0.2747, 0.2747, 1.0, 0.2747, 0.2747, 0.2747, 1.0, 0.7084, 0.7084, 0.7084, 1.0, 0.2747, 0.2747, 0.2747, 1.0, 0.7084, 0.7084, 0.7084, 1.0, 0.7084, 0.7084, 0.7084, 1.0, 0.7084, 0.7084, 0.7084, 1.0, 0.2747, 0.2747, 0.2747, 1.0, 0.7084, 0.7084, 0.7084, 1.0, 0.2747, 0.2747, 0.2747, 1.0, 0.7084, 0.7084, 0.7084, 1.0, 0.7084, 0.7084, 0.7084, 1.0, 0.7084, 0.7084, 0.7084, 1.0, 0.7084, 0.7084, 0.7084, 1.0, 0.7084, 0.7084, 0.7084, 1.0, 0.7084, 0.7084, 0.7084, 1.0, 0.2747, 0.2747, 0.2747, 1.0, 0.7084, 0.7084, 0.7084, 1.0, 0.2747, 0.2747, 0.2747, 1.0, 0.2747, 0.2747, 0.2747, 1.0, 0.7084, 0.7084, 0.7084, 1.0, 0.2747, 0.2747, 0.2747, 1.0, 0.2747, 0.2747, 0.2747, 1.0, 0.7084, 0.7084, 0.7084, 1.0, 0.2747, 0.2747, 0.2747, 1.0, 0.2747, 0.2747, 0.2747, 1.0, 0.7084, 0.7084, 0.7084, 1.0, 0.2747, 0.2747, 0.2747, 1.0, 0.2747, 0.2747, 0.2747, 1.0, 0.7084, 0.7084, 0.7084, 1.0, 0.2747, 0.2747, 0.2747, 1.0, 0.2747, 0.2747, 0.2747, 1.0, 0.7084, 0.7084, 0.7084, 1.0, 0.2747, 0.2747, 0.2747, 1.0, 0.2747, 0.2747, 0.2747, 1.0, 0.7084, 0.7084, 0.7084, 1.0, 0.2747, 0.2747, 0.2747, 1.0, 0.09531, 0.09531, 0.09531, 1.0, 0.2747, 0.2747, 0.2747, 1.0, 0.09531, 0.09531, 0.09531, 1.0, 0.09531, 0.09531, 0.09531, 1.0, 0.2747, 0.2747, 0.2747, 1.0, 0.09531, 0.09531, 0.09531, 1.0, 0.09531, 0.09531, 0.09531, 1.0, 0.09531, 0.09531, 0.09531, 1.0, 0.09531, 0.09531, 0.09531, 1.0, 0.09531, 0.09531, 0.09531, 1.0, 0.2747, 0.2747, 0.2747, 1.0, 0.09531, 0.09531, 0.09531, 1.0, 0.09531, 0.09531, 0.09531, 1.0, 0.09531, 0.09531, 0.09531, 1.0, 0.09531, 0.09531, 0.09531, 1.0, 0.09531, 0.09531, 0.09531, 1.0, 0.09531, 0.09531, 0.09531, 1.0, 0.09531, 0.09531, 0.09531, 1.0, 0.09531, 0.09531, 0.09531, 1.0, 0.2747, 0.2747, 0.2747, 1.0, 0.09531, 0.09531, 0.09531, 1.0, 0.09531, 0.09531, 0.09531, 1.0, 0.2747, 0.2747, 0.2747, 1.0, 0.09531, 0.09531, 0.09531, 1.0, 0.09531, 0.09531, 0.09531, 1.0, 0.2747, 0.2747, 0.2747, 1.0, 0.09531, 0.09531, 0.09531, 1.0, 0.09531, 0.09531, 0.09531, 1.0, 0.2747, 0.2747, 0.2747, 1.0, 0.09531, 0.09531, 0.09531, 1.0, 0.09531, 0.09531, 0.09531, 1.0, 0.2747, 0.2747, 0.2747, 1.0, 0.09531, 0.09531, 0.09531, 1.0, 0.09531, 0.09531, 0.09531, 1.0, 0.2747, 0.2747, 0.2747, 1.0, 0.09531, 0.09531, 0.09531, 1.0, 0.09531, 0.09531, 0.09531, 1.0, 0.2747, 0.2747, 0.2747, 1.0, 0.09531, 0.09531, 0.09531, 1.0, 0.2747, 0.2747, 0.2747, 1.0, 0.2747, 0.2747, 0.2747, 1.0, 0.2747, 0.2747, 0.2747, 1.0, 0.2747, 0.2747, 0.2747, 1.0, 0.2747, 0.2747, 0.2747, 1.0, 0.2747, 0.2747, 0.2747, 1.0, 0.2747, 0.2747, 0.2747, 1.0, 0.2747, 0.2747, 0.2747, 1.0, 0.2747, 0.2747, 0.2747, 1.0, 0.2747, 0.2747, 0.2747, 1.0, 0.2747, 0.2747, 0.2747, 1.0, 0.2747, 0.2747, 0.2747, 1.0, 0.2747, 0.2747, 0.2747, 1.0, 0.2747, 0.2747, 0.2747, 1.0, 0.2747, 0.2747, 0.2747, 1.0, 0.2747, 0.2747, 0.2747, 1.0, 0.2747, 0.2747, 0.2747, 1.0, 0.2747, 0.2747, 0.2747, 1.0, 0.2747, 0.2747, 0.2747, 1.0, 0.2747, 0.2747, 0.2747, 1.0, 0.2747, 0.2747, 0.2747, 1.0, 0.2747, 0.2747, 0.2747, 1.0, 0.2747, 0.2747, 0.2747, 1.0, 0.2747, 0.2747, 0.2747, 1.0, 0.2747, 0.2747, 0.2747, 1.0, 0.2747, 0.2747, 0.2747, 1.0, 0.2747, 0.2747, 0.2747, 1.0, 0.2747, 0.2747, 0.2747, 1.0, 0.2747, 0.2747, 0.2747, 1.0, 0.2747, 0.2747, 0.2747, 1.0, 0.2747, 0.2747, 0.2747, 1.0, 0.2747, 0.2747, 0.2747, 1.0, 0.2747, 0.2747, 0.2747, 1.0, 0.7084, 0.7084, 0.7084, 1.0, 0.7084, 0.7084, 0.7084, 1.0, 0.7084, 0.7084, 0.7084, 1.0, 0.7084, 0.7084, 0.7084, 1.0, 0.0, 0.0, 0.0, 1.0, 0.7084, 0.7084, 0.7084, 1.0, 0.7084, 0.7084, 0.7084, 1.0, 0.7084, 0.7084, 0.7084, 1.0, 0.7084, 0.7084, 0.7084, 1.0, 0.7084, 0.7084, 0.7084, 1.0, 0.0, 0.0, 0.0, 1.0, 0.7084, 0.7084, 0.7084, 1.0, 0.0, 0.0, 0.0, 1.0, 0.0, 0.0, 0.0, 1.0, 0.0, 0.0, 0.0, 1.0, 0.0, 0.0, 0.0, 1.0, 0.0, 0.0, 0.0, 1.0, 0.0, 0.0, 0.0, 1.0, 0.7084, 0.7084, 0.7084, 1.0, 0.0, 0.0, 0.0, 1.0, 0.7084, 0.7084, 0.7084, 1.0, 0.7084, 0.7084, 0.7084, 1.0, 0.0, 0.0, 0.0, 1.0, 0.7084, 0.7084, 0.7084, 1.0, 0.7084, 0.7084, 0.7084, 1.0, 0.0, 0.0, 0.0, 1.0, 0.7084, 0.7084, 0.7084, 1.0, 0.7084, 0.7084, 0.7084, 1.0, 0.0, 0.0, 0.0, 1.0, 0.7084, 0.7084, 0.7084, 1.0, 0.7084, 0.7084, 0.7084, 1.0, 0.0, 0.0, 0.0, 1.0, 0.7084, 0.7084, 0.7084, 1.0, 0.7084, 0.7084, 0.7084, 1.0, 0.0, 0.0, 0.0, 1.0, 0.7084, 0.7084, 0.7084, 1.0, 0.7084, 0.7084, 0.7084, 1.0, 0.0, 0.0, 0.0, 1.0, 0.7084, 0.7084, 0.7084, 1.0, 0.7084, 0.7084, 0.7084, 1.0, 0.0, 0.0, 0.0, 1.0, 0.7084, 0.7084, 0.7084, 1.0, 0.7084, 0.7084, 0.7084, 1.0, 0.0, 0.0, 0.0, 1.0, 0.7084, 0.7084, 0.7084, 1.0, 0.7084, 0.7084, 0.7084, 1.0, 0.0, 0.0, 0.0, 1.0, 0.7084, 0.7084, 0.7084, 1.0, 0.7084, 0.7084, 0.7084, 1.0, 0.0, 0.0, 0.0, 1.0, 0.7084, 0.7084, 0.7084, 1.0, 0.7084, 0.7084, 0.7084, 1.0, 0.0, 0.0, 0.0, 1.0, 0.7084, 0.7084, 0.7084, 1.0, 0.7084, 0.7084, 0.7084, 1.0, 0.0, 0.0, 0.0, 1.0, 0.7084, 0.7084, 0.7084, 1.0, 0.7084, 0.7084, 0.7084, 1.0, 0.0, 0.0, 0.0, 1.0, 0.7084, 0.7084, 0.7084, 1.0, 0.7084, 0.7084, 0.7084, 1.0, 0.0, 0.0, 0.0, 1.0, 0.7084, 0.7084, 0.7084, 1.0, 0.7084, 0.7084, 0.7084, 1.0, 0.0, 0.0, 0.0, 1.0, 0.7084, 0.7084, 0.7084, 1.0, 0.7084, 0.7084, 0.7084, 1.0, 0.0, 0.0, 0.0, 1.0, 0.7084, 0.7084, 0.7084, 1.0, 0.7084, 0.7084, 0.7084, 1.0, 0.0, 0.0, 0.0, 1.0, 0.7084, 0.7084, 0.7084, 1.0, 0.7084, 0.7084, 0.7084, 1.0, 0.0, 0.0, 0.0, 1.0, 0.7084, 0.7084, 0.7084, 1.0, 0.7084, 0.7084, 0.7084, 1.0, 0.0, 0.0, 0.0, 1.0, 0.7084, 0.7084, 0.7084, 1.0, 0.7084, 0.7084, 0.7084, 1.0, 0.0, 0.0, 0.0, 1.0, 0.7084, 0.7084, 0.7084, 1.0, 0.7084, 0.7084, 0.7084, 1.0, 0.0, 0.0, 0.0, 1.0, 0.7084, 0.7084, 0.7084, 1.0, 0.7084, 0.7084, 0.7084, 1.0, 0.0, 0.0, 0.0, 1.0, 0.7084, 0.7084, 0.7084, 1.0, 0.7084, 0.7084, 0.7084, 1.0, 0.0, 0.0, 0.0, 1.0, 0.7084, 0.7084, 0.7084, 1.0, 0.7084, 0.7084, 0.7084, 1.0, 0.0, 0.0, 0.0, 1.0, 0.7084, 0.7084, 0.7084, 1.0, 0.7084, 0.7084, 0.7084, 1.0, 0.0, 0.0, 0.0, 1.0, 0.7084, 0.7084, 0.7084, 1.0, 0.7084, 0.7084, 0.7084, 1.0, 0.0, 0.0, 0.0, 1.0, 0.7084, 0.7084, 0.7084, 1.0, 0.7084, 0.7084, 0.7084, 1.0, 0.0, 0.0, 0.0, 1.0, 0.7084, 0.7084, 0.7084, 1.0, 0.7084, 0.7084, 0.7084, 1.0, 0.0, 0.0, 0.0, 1.0, 0.7084, 0.7084, 0.7084, 1.0, 0.7084, 0.7084, 0.7084, 1.0, 0.0, 0.0, 0.0, 1.0, 0.7084, 0.7084, 0.7084, 1.0, 0.7084, 0.7084, 0.7084, 1.0, 0.0, 0.0, 0.0, 1.0, 0.7084, 0.7084, 0.7084, 1.0, 0.7084, 0.7084, 0.7084, 1.0, 0.0, 0.0, 0.0, 1.0, 0.7084, 0.7084, 0.7084, 1.0, 0.7084, 0.7084, 0.7084, 1.0, 0.0, 0.0, 0.0, 1.0, 0.7084, 0.7084, 0.7084, 1.0, 0.7084, 0.7084, 0.7084, 1.0, 0.0, 0.0, 0.0, 1.0, 0.7084, 0.7084, 0.7084, 1.0, 0.7084, 0.7084, 0.7084, 1.0, 0.0, 0.0, 0.0, 1.0, 0.7084, 0.7084, 0.7084, 1.0, 0.7084, 0.7084, 0.7084, 1.0, 0.0, 0.0, 0.0, 1.0, 0.7084, 0.7084, 0.7084, 1.0, 0.7084, 0.7084, 0.7084, 1.0, 0.0, 0.0, 0.0, 1.0, 0.7084, 0.7084, 0.7084, 1.0, 0.7084, 0.7084, 0.7084, 1.0, 0.0, 0.0, 0.0, 1.0, 0.7084, 0.7084, 0.7084, 1.0, 0.7084, 0.7084, 0.7084, 1.0, 0.0, 0.0, 0.0, 1.0, 0.7084, 0.7084, 0.7084, 1.0, 0.7084, 0.7084, 0.7084, 1.0, 0.0, 0.0, 0.0, 1.0, 0.7084, 0.7084, 0.7084, 1.0, 0.7084, 0.7084, 0.7084, 1.0, 0.0, 0.0, 0.0, 1.0, 0.7084, 0.7084, 0.7084, 1.0, 0.7084, 0.7084, 0.7084, 1.0, 0.0, 0.0, 0.0, 1.0, 0.7084, 0.7084, 0.7084, 1.0, 0.7084, 0.7084, 0.7084, 1.0, 0.0, 0.0, 0.0, 1.0, 0.7084, 0.7084, 0.7084, 1.0, 0.7084, 0.7084, 0.7084, 1.0, 0.0, 0.0, 0.0, 1.0, 0.7084, 0.7084, 0.7084, 1.0, 0.7084, 0.7084, 0.7084, 1.0, 0.0, 0.0, 0.0, 1.0, 0.7084, 0.7084, 0.7084, 1.0, 0.7084, 0.7084, 0.7084, 1.0, 0.0, 0.0, 0.0, 1.0, 0.7084, 0.7084, 0.7084, 1.0, 0.2542, 0.2542, 0.2542, 1.0, 0.2542, 0.2542, 0.2542, 1.0, 0.2542, 0.2542, 0.2542, 1.0, 0.09531, 0.09531, 0.09531, 1.0, 0.09531, 0.09531, 0.09531, 1.0, 0.09531, 0.09531, 0.09531, 1.0, 0.2542, 0.2542, 0.2542, 1.0, 0.2542, 0.2542, 0.2542, 1.0, 0.2542, 0.2542, 0.2542, 1.0, 0.2542, 0.2542, 0.2542, 1.0, 0.2542, 0.2542, 0.2542, 1.0, 0.2542, 0.2542, 0.2542, 1.0, 0.09531, 0.09531, 0.09531, 1.0, 0.09531, 0.09531, 0.09531, 1.0, 0.09531, 0.09531, 0.09531, 1.0, 0.09531, 0.09531, 0.09531, 1.0, 0.09531, 0.09531, 0.09531, 1.0, 0.09531, 0.09531, 0.09531, 1.0, 0.09531, 0.09531, 0.09531, 1.0, 0.09531, 0.09531, 0.09531, 1.0, 0.09531, 0.09531, 0.09531, 1.0, 0.7084, 0.7084, 0.7084, 1.0, 0.7084, 0.7084, 0.7084, 1.0, 0.7084, 0.7084, 0.7084, 1.0, 0.7084, 0.7084, 0.7084, 1.0, 0.7084, 0.7084, 0.7084, 1.0, 0.7084, 0.7084, 0.7084, 1.0, 0.2542, 0.2542, 0.2542, 1.0, 0.7084, 0.7084, 0.7084, 1.0, 0.2542, 0.2542, 0.2542, 1.0, 0.2542, 0.2542, 0.2542, 1.0, 0.7084, 0.7084, 0.7084, 1.0, 0.2542, 0.2542, 0.2542, 1.0, 0.2542, 0.2542, 0.2542, 1.0, 0.7084, 0.7084, 0.7084, 1.0, 0.2542, 0.2542, 0.2542, 1.0, 0.2542, 0.2542, 0.2542, 1.0, 0.7084, 0.7084, 0.7084, 1.0, 0.2542, 0.2542, 0.2542, 1.0, 0.2542, 0.2542, 0.2542, 1.0, 0.09531, 0.09531, 0.09531, 1.0, 0.2542, 0.2542, 0.2542, 1.0, 0.2542, 0.2542, 0.2542, 1.0, 0.09531, 0.09531, 0.09531, 1.0, 0.2542, 0.2542, 0.2542, 1.0, 0.2542, 0.2542, 0.2542, 1.0, 0.09531, 0.09531, 0.09531, 1.0, 0.2542, 0.2542, 0.2542, 1.0, 0.2542, 0.2542, 0.2542, 1.0, 0.09531, 0.09531, 0.09531, 1.0, 0.2542, 0.2542, 0.2542, 1.0, 0.7084, 0.7084, 0.7084, 1.0, 0.7084, 0.7084, 0.7084, 1.0, 0.7084, 0.7084, 0.7084, 1.0, 0.2747, 0.2747, 0.2747, 1.0, 0.2747, 0.2747, 0.2747, 1.0, 0.2747, 0.2747, 0.2747, 1.0, 0.7084, 0.7084, 0.7084, 1.0, 0.7084, 0.7084, 0.7084, 1.0, 0.7084, 0.7084, 0.7084, 1.0, 0.2747, 0.2747, 0.2747, 1.0, 0.2747, 0.2747, 0.2747, 1.0, 0.2747, 0.2747, 0.2747, 1.0, 0.2747, 0.2747, 0.2747, 1.0, 0.2747, 0.2747, 0.2747, 1.0, 0.2747, 0.2747, 0.2747, 1.0, 0.09531, 0.09531, 0.09531, 1.0, 0.09531, 0.09531, 0.09531, 1.0, 0.09531, 0.09531, 0.09531, 1.0, 0.2542, 0.2542, 0.2542, 1.0, 0.2542, 0.2542, 0.2542, 1.0, 0.2542, 0.2542, 0.2542, 1.0, 0.09531, 0.09531, 0.09531, 1.0, 0.09531, 0.09531, 0.09531, 1.0, 0.09531, 0.09531, 0.09531, 1.0, 0.2747, 0.2747, 0.2747, 1.0, 0.2747, 0.2747, 0.2747, 1.0, 0.2747, 0.2747, 0.2747, 1.0, 0.7084, 0.7084, 0.7084, 1.0, 0.7084, 0.7084, 0.7084, 1.0, 0.7084, 0.7084, 0.7084, 1.0, 0.2747, 0.2747, 0.2747, 1.0, 0.2747, 0.2747, 0.2747, 1.0, 0.2747, 0.2747, 0.2747, 1.0, 0.2747, 0.2747, 0.2747, 1.0, 0.2747, 0.2747, 0.2747, 1.0, 0.2747, 0.2747, 0.2747, 1.0, 0.2747, 0.2747, 0.2747, 1.0, 0.2747, 0.2747, 0.2747, 1.0, 0.2747, 0.2747, 0.2747, 1.0, 0.7084, 0.7084, 0.7084, 1.0, 0.7084, 0.7084, 0.7084, 1.0, 0.7084, 0.7084, 0.7084, 1.0, 0.7084, 0.7084, 0.7084, 1.0, 0.7084, 0.7084, 0.7084, 1.0, 0.7084, 0.7084, 0.7084, 1.0, 0.7084, 0.7084, 0.7084, 1.0, 0.7084, 0.7084, 0.7084, 1.0, 0.7084, 0.7084, 0.7084, 1.0, 0.7084, 0.7084, 0.7084, 1.0, 0.7084, 0.7084, 0.7084, 1.0, 0.7084, 0.7084, 0.7084, 1.0, 0.7084, 0.7084, 0.7084, 1.0, 0.7084, 0.7084, 0.7084, 1.0, 0.7084, 0.7084, 0.7084, 1.0, 0.7084, 0.7084, 0.7084, 1.0, 0.7084, 0.7084, 0.7084, 1.0, 0.7084, 0.7084, 0.7084, 1.0, 0.7084, 0.7084, 0.7084, 1.0, 0.7084, 0.7084, 0.7084, 1.0, 0.7084, 0.7084, 0.7084, 1.0, 0.7084, 0.7084, 0.7084, 1.0, 0.7084, 0.7084, 0.7084, 1.0, 0.7084, 0.7084, 0.7084, 1.0, 0.7084, 0.7084, 0.7084, 1.0, 0.7084, 0.7084, 0.7084, 1.0, 0.7084, 0.7084, 0.7084, 1.0, 0.7084, 0.7084, 0.7084, 1.0, 0.7084, 0.7084, 0.7084, 1.0, 0.7084, 0.7084, 0.7084, 1.0, 0.7084, 0.7084, 0.7084, 1.0, 0.7084, 0.7084, 0.7084, 1.0, 0.7084, 0.7084, 0.7084, 1.0, 0.7084, 0.7084, 0.7084, 1.0, 0.7084, 0.7084, 0.7084, 1.0, 0.7084, 0.7084, 0.7084, 1.0, 0.2747, 0.2747, 0.2747, 1.0, 0.2747, 0.2747, 0.2747, 1.0, 0.2747, 0.2747, 0.2747, 1.0, 0.09531, 0.09531, 0.09531, 1.0, 0.09531, 0.09531, 0.09531, 1.0, 0.09531, 0.09531, 0.09531, 1.0, 0.7084, 0.7084, 0.7084, 1.0, 0.7084, 0.7084, 0.7084, 1.0, 0.7084, 0.7084, 0.7084, 1.0, 0.7084, 0.7084, 0.7084, 1.0, 0.7084, 0.7084, 0.7084, 1.0, 0.7084, 0.7084, 0.7084, 1.0, 0.7084, 0.7084, 0.7084, 1.0, 0.7084, 0.7084, 0.7084, 1.0, 0.7084, 0.7084, 0.7084, 1.0, 0.7084, 0.7084, 0.7084, 1.0, 0.7084, 0.7084, 0.7084, 1.0, 0.7084, 0.7084, 0.7084, 1.0, 0.7084, 0.7084, 0.7084, 1.0, 0.7084, 0.7084, 0.7084, 1.0, 0.7084, 0.7084, 0.7084, 1.0, 0.7084, 0.7084, 0.7084, 1.0, 0.7084, 0.7084, 0.7084, 1.0, 0.7084, 0.7084, 0.7084, 1.0, 0.7084, 0.7084, 0.7084, 1.0, 0.7084, 0.7084, 0.7084, 1.0, 0.7084, 0.7084, 0.7084, 1.0, 0.7084, 0.7084, 0.7084, 1.0, 0.7084, 0.7084, 0.7084, 1.0, 0.7084, 0.7084, 0.7084, 1.0, 0.7084, 0.7084, 0.7084, 1.0, 0.7084, 0.7084, 0.7084, 1.0, 0.7084, 0.7084, 0.7084, 1.0, 0.7084, 0.7084, 0.7084, 1.0, 0.7084, 0.7084, 0.7084, 1.0, 0.7084, 0.7084, 0.7084, 1.0, 0.7084, 0.7084, 0.7084, 1.0, 0.7084, 0.7084, 0.7084, 1.0, 0.7084, 0.7084, 0.7084, 1.0, 0.7084, 0.7084, 0.7084, 1.0, 0.7084, 0.7084, 0.7084, 1.0, 0.7084, 0.7084, 0.7084, 1.0, 0.7084, 0.7084, 0.7084, 1.0, 0.7084, 0.7084, 0.7084, 1.0, 0.7084, 0.7084, 0.7084, 1.0, 0.7084, 0.7084, 0.7084, 1.0, 0.7084, 0.7084, 0.7084, 1.0, 0.7084, 0.7084, 0.7084, 1.0, 0.2747, 0.2747, 0.2747, 1.0, 0.2747, 0.2747, 0.2747, 1.0, 0.2747, 0.2747, 0.2747, 1.0, 0.7084, 0.7084, 0.7084, 1.0, 0.2747, 0.2747, 0.2747, 1.0, 0.7084, 0.7084, 0.7084, 1.0, 0.2747, 0.2747, 0.2747, 1.0, 0.2747, 0.2747, 0.2747, 1.0, 0.7084, 0.7084, 0.7084, 1.0, 0.2747, 0.2747, 0.2747, 1.0, 0.2747, 0.2747, 0.2747, 1.0, 0.7084, 0.7084, 0.7084, 1.0, 0.2747, 0.2747, 0.2747, 1.0, 0.7084, 0.7084, 0.7084, 1.0, 0.7084, 0.7084, 0.7084, 1.0, 0.7084, 0.7084, 0.7084, 1.0, 0.7084, 0.7084, 0.7084, 1.0, 0.2747, 0.2747, 0.2747, 1.0, 0.2747, 0.2747, 0.2747, 1.0, 0.2747, 0.2747, 0.2747, 1.0, 0.7084, 0.7084, 0.7084, 1.0, 0.2747, 0.2747, 0.2747, 1.0, 0.2747, 0.2747, 0.2747, 1.0, 0.09531, 0.09531, 0.09531, 1.0, 0.2747, 0.2747, 0.2747, 1.0, 0.09531, 0.09531, 0.09531, 1.0, 0.09531, 0.09531, 0.09531, 1.0, 0.09531, 0.09531, 0.09531, 1.0, 0.2747, 0.2747, 0.2747, 1.0, 0.2747, 0.2747, 0.2747, 1.0, 0.09531, 0.09531, 0.09531, 1.0, 0.09531, 0.09531, 0.09531, 1.0, 0.2747, 0.2747, 0.2747, 1.0, 0.2747, 0.2747, 0.2747, 1.0, 0.2747, 0.2747, 0.2747, 1.0, 0.09531, 0.09531, 0.09531, 1.0, 0.09531, 0.09531, 0.09531, 1.0, 0.2747, 0.2747, 0.2747, 1.0, 0.2747, 0.2747, 0.2747, 1.0, 0.2747, 0.2747, 0.2747, 1.0, 0.7084, 0.7084, 0.7084, 1.0, 0.7084, 0.7084, 0.7084, 1.0, 0.2747, 0.2747, 0.2747, 1.0, 0.7084, 0.7084, 0.7084, 1.0, 0.7084, 0.7084, 0.7084, 1.0, 0.7084, 0.7084, 0.7084, 1.0, 0.7084, 0.7084, 0.7084, 1.0, 0.7084, 0.7084, 0.7084, 1.0, 0.2747, 0.2747, 0.2747, 1.0, 0.7084, 0.7084, 0.7084, 1.0, 0.7084, 0.7084, 0.7084, 1.0, 0.7084, 0.7084, 0.7084, 1.0, 0.7084, 0.7084, 0.7084, 1.0, 0.7084, 0.7084, 0.7084, 1.0, 0.7084, 0.7084, 0.7084, 1.0, 0.7084, 0.7084, 0.7084, 1.0, 0.7084, 0.7084, 0.7084, 1.0, 0.2747, 0.2747, 0.2747, 1.0, 0.7084, 0.7084, 0.7084, 1.0, 0.7084, 0.7084, 0.7084, 1.0, 0.2747, 0.2747, 0.2747, 1.0, 0.7084, 0.7084, 0.7084, 1.0, 0.7084, 0.7084, 0.7084, 1.0, 0.2747, 0.2747, 0.2747, 1.0, 0.7084, 0.7084, 0.7084, 1.0, 0.7084, 0.7084, 0.7084, 1.0, 0.2747, 0.2747, 0.2747, 1.0, 0.7084, 0.7084, 0.7084, 1.0, 0.7084, 0.7084, 0.7084, 1.0, 0.2747, 0.2747, 0.2747, 1.0, 0.7084, 0.7084, 0.7084, 1.0, 0.7084, 0.7084, 0.7084, 1.0, 0.2747, 0.2747, 0.2747, 1.0, 0.7084, 0.7084, 0.7084, 1.0, 0.7084, 0.7084, 0.7084, 1.0, 0.2747, 0.2747, 0.2747, 1.0, 0.7084, 0.7084, 0.7084, 1.0, 0.7084, 0.7084, 0.7084, 1.0, 0.09531, 0.09531, 0.09531, 1.0, 0.2747, 0.2747, 0.2747, 1.0, 0.2747, 0.2747, 0.2747, 1.0, 0.09531, 0.09531, 0.09531, 1.0, 0.2747, 0.2747, 0.2747, 1.0, 0.2747, 0.2747, 0.2747, 1.0, 0.09531, 0.09531, 0.09531, 1.0, 0.09531, 0.09531, 0.09531, 1.0, 0.09531, 0.09531, 0.09531, 1.0, 0.09531, 0.09531, 0.09531, 1.0, 0.2747, 0.2747, 0.2747, 1.0, 0.2747, 0.2747, 0.2747, 1.0, 0.09531, 0.09531, 0.09531, 1.0, 0.09531, 0.09531, 0.09531, 1.0, 0.09531, 0.09531, 0.09531, 1.0, 0.09531, 0.09531, 0.09531, 1.0, 0.09531, 0.09531, 0.09531, 1.0, 0.09531, 0.09531, 0.09531, 1.0, 0.09531, 0.09531, 0.09531, 1.0, 0.2747, 0.2747, 0.2747, 1.0, 0.2747, 0.2747, 0.2747, 1.0, 0.09531, 0.09531, 0.09531, 1.0, 0.2747, 0.2747, 0.2747, 1.0, 0.2747, 0.2747, 0.2747, 1.0, 0.09531, 0.09531, 0.09531, 1.0, 0.2747, 0.2747, 0.2747, 1.0, 0.2747, 0.2747, 0.2747, 1.0, 0.09531, 0.09531, 0.09531, 1.0, 0.2747, 0.2747, 0.2747, 1.0, 0.2747, 0.2747, 0.2747, 1.0, 0.09531, 0.09531, 0.09531, 1.0, 0.2747, 0.2747, 0.2747, 1.0, 0.2747, 0.2747, 0.2747, 1.0, 0.09531, 0.09531, 0.09531, 1.0, 0.2747, 0.2747, 0.2747, 1.0, 0.2747, 0.2747, 0.2747, 1.0, 0.09531, 0.09531, 0.09531, 1.0, 0.2747, 0.2747, 0.2747, 1.0, 0.2747, 0.2747, 0.2747, 1.0, 0.2747, 0.2747, 0.2747, 1.0, 0.2747, 0.2747, 0.2747, 1.0, 0.2747, 0.2747, 0.2747, 1.0, 0.2747, 0.2747, 0.2747, 1.0, 0.2747, 0.2747, 0.2747, 1.0, 0.2747, 0.2747, 0.2747, 1.0, 0.2747, 0.2747, 0.2747, 1.0, 0.2747, 0.2747, 0.2747, 1.0, 0.2747, 0.2747, 0.2747, 1.0, 0.2747, 0.2747, 0.2747, 1.0, 0.2747, 0.2747, 0.2747, 1.0, 0.2747, 0.2747, 0.2747, 1.0, 0.2747, 0.2747, 0.2747, 1.0, 0.2747, 0.2747, 0.2747, 1.0, 0.2747, 0.2747, 0.2747, 1.0, 0.2747, 0.2747, 0.2747, 1.0, 0.2747, 0.2747, 0.2747, 1.0, 0.2747, 0.2747, 0.2747, 1.0, 0.2747, 0.2747, 0.2747, 1.0, 0.2747, 0.2747, 0.2747, 1.0, 0.2747, 0.2747, 0.2747, 1.0, 0.2747, 0.2747, 0.2747, 1.0, 0.2747, 0.2747, 0.2747, 1.0, 0.2747, 0.2747, 0.2747, 1.0, 0.2747, 0.2747, 0.2747, 1.0, 0.2747, 0.2747, 0.2747, 1.0, 0.2747, 0.2747, 0.2747, 1.0, 0.2747, 0.2747, 0.2747, 1.0, 0.2747, 0.2747, 0.2747, 1.0, 0.2747, 0.2747, 0.2747, 1.0, 0.2747, 0.2747, 0.2747, 1.0, 0.2747, 0.2747, 0.2747, 1.0, 0.2747, 0.2747, 0.2747, 1.0, 0.7084, 0.7084, 0.7084, 1.0, 0.7084, 0.7084, 0.7084, 1.0, 0.7084, 0.7084, 0.7084, 1.0, 0.7084, 0.7084, 0.7084, 1.0, 0.7084, 0.7084, 0.7084, 1.0, 0.7084, 0.7084, 0.7084, 1.0, 0.7084, 0.7084, 0.7084, 1.0, 0.7084, 0.7084, 0.7084, 1.0, 0.7084, 0.7084, 0.7084, 1.0, 0.7084, 0.7084, 0.7084, 1.0, 0.7084, 0.7084, 0.7084, 1.0, 0.7084, 0.7084, 0.7084, 1.0, 0.7084, 0.7084, 0.7084, 1.0, 0.7084, 0.7084, 0.7084, 1.0, 0.7084, 0.7084, 0.7084, 1.0, 0.7084, 0.7084, 0.7084, 1.0, 0.7084, 0.7084, 0.7084, 1.0, 0.7084, 0.7084, 0.7084, 1.0, 0.7084, 0.7084, 0.7084, 1.0, 0.7084, 0.7084, 0.7084, 1.0, 0.7084, 0.7084, 0.7084, 1.0, 0.7084, 0.7084, 0.7084, 1.0, 0.7084, 0.7084, 0.7084, 1.0, 0.7084, 0.7084, 0.7084, 1.0, 0.7084, 0.7084, 0.7084, 1.0, 0.7084, 0.7084, 0.7084, 1.0, 0.7084, 0.7084, 0.7084, 1.0, 0.7084, 0.7084, 0.7084, 1.0, 0.7084, 0.7084, 0.7084, 1.0, 0.7084, 0.7084, 0.7084, 1.0, 0.7084, 0.7084, 0.7084, 1.0, 0.7084, 0.7084, 0.7084, 1.0, 0.7084, 0.7084, 0.7084, 1.0, 0.7084, 0.7084, 0.7084, 1.0, 0.7084, 0.7084, 0.7084, 1.0, 0.7084, 0.7084, 0.7084, 1.0, 0.7084, 0.7084, 0.7084, 1.0, 0.0, 0.0, 0.0, 1.0, 0.0, 0.0, 0.0, 1.0, 0.7084, 0.7084, 0.7084, 1.0, 0.7084, 0.7084, 0.7084, 1.0, 0.7084, 0.7084, 0.7084, 1.0, 0.7084, 0.7084, 0.7084, 1.0, 0.7084, 0.7084, 0.7084, 1.0, 0.7084, 0.7084, 0.7084, 1.0, 0.7084, 0.7084, 0.7084, 1.0, 0.7084, 0.7084, 0.7084, 1.0, 0.7084, 0.7084, 0.7084, 1.0, 0.7084, 0.7084, 0.7084, 1.0, 0.7084, 0.7084, 0.7084, 1.0, 0.7084, 0.7084, 0.7084, 1.0, 0.7084, 0.7084, 0.7084, 1.0, 0.7084, 0.7084, 0.7084, 1.0, 0.7084, 0.7084, 0.7084, 1.0, 0.7084, 0.7084, 0.7084, 1.0, 0.7084, 0.7084, 0.7084, 1.0, 0.7084, 0.7084, 0.7084, 1.0, 0.7084, 0.7084, 0.7084, 1.0, 0.7084, 0.7084, 0.7084, 1.0, 0.7084, 0.7084, 0.7084, 1.0, 0.7084, 0.7084, 0.7084, 1.0, 0.7084, 0.7084, 0.7084, 1.0, 0.7084, 0.7084, 0.7084, 1.0, 0.7084, 0.7084, 0.7084, 1.0, 0.7084, 0.7084, 0.7084, 1.0, 0.7084, 0.7084, 0.7084, 1.0, 0.7084, 0.7084, 0.7084, 1.0, 0.7084, 0.7084, 0.7084, 1.0, 0.7084, 0.7084, 0.7084, 1.0, 0.7084, 0.7084, 0.7084, 1.0, 0.7084, 0.7084, 0.7084, 1.0, 0.7084, 0.7084, 0.7084, 1.0, 0.7084, 0.7084, 0.7084, 1.0, 0.7084, 0.7084, 0.7084, 1.0, 0.7084, 0.7084, 0.7084, 1.0, 0.7084, 0.7084, 0.7084, 1.0, 0.7084, 0.7084, 0.7084, 1.0, 0.7084, 0.7084, 0.7084, 1.0, 0.7084, 0.7084, 0.7084, 1.0, 0.7084, 0.7084, 0.7084, 1.0, 0.7084, 0.7084, 0.7084, 1.0, 0.7084, 0.7084, 0.7084, 1.0, 0.0, 0.0, 0.0, 1.0, 0.0, 0.0, 0.0, 1.0, 0.0, 0.0, 0.0, 1.0, 0.0, 0.0, 0.0, 1.0, 0.0, 0.0, 0.0, 1.0, 0.0, 0.0, 0.0, 1.0, 0.0, 0.0, 0.0, 1.0, 0.0, 0.0, 0.0, 1.0, 0.0, 0.0, 0.0, 1.0, 0.0, 0.0, 0.0, 1.0, 0.0, 0.0, 0.0, 1.0, 0.0, 0.0, 0.0, 1.0, 0.0, 0.0, 0.0, 1.0, 0.0, 0.0, 0.0, 1.0, 0.0, 0.0, 0.0, 1.0, 0.0, 0.0, 0.0, 1.0, 0.0, 0.0, 0.0, 1.0, 0.0, 0.0, 0.0, 1.0, 0.0, 0.0, 0.0, 1.0, 0.0, 0.0, 0.0, 1.0, 0.0, 0.0, 0.0, 1.0, 0.0, 0.0, 0.0, 1.0, 0.0, 0.0, 0.0, 1.0, 0.0, 0.0, 0.0, 1.0, 0.0, 0.0, 0.0, 1.0, 0.0, 0.0, 0.0, 1.0, 0.0, 0.0, 0.0, 1.0, 0.0, 0.0, 0.0, 1.0, 0.0, 0.0, 0.0, 1.0, 0.0, 0.0, 0.0, 1.0, 0.0, 0.0, 0.0, 1.0, 0.0, 0.0, 0.0, 1.0, 0.0, 0.0, 0.0, 1.0, 0.0, 0.0, 0.0, 1.0, 0.0, 0.0, 0.0, 1.0, 0.0, 0.0, 0.0, 1.0, 0.0, 0.0, 0.0, 1.0, 0.0, 0.0, 0.0, 1.0, 0.0, 0.0, 0.0, 1.0, 0.0, 0.0, 0.0, 1.0, 0.0, 0.0, 0.0, 1.0, 0.0, 0.0, 0.0, 1.0, 0.0, 0.0, 0.0, 1.0, 0.0, 0.0, 0.0, 1.0, 0.0, 0.0, 0.0, 1.0, 0.0, 0.0, 0.0, 1.0, 0.0, 0.0, 0.0, 1.0, 0.0, 0.0, 0.0, 1.0, 0.0, 0.0, 0.0, 1.0, 0.0, 0.0, 0.0, 1.0, 0.0, 0.0, 0.0, 1.0, 0.0, 0.0, 0.0, 1.0, 0.0, 0.0, 0.0, 1.0, 0.0, 0.0, 0.0, 1.0, 0.0, 0.0, 0.0, 1.0, 0.0, 0.0, 0.0, 1.0, 0.0, 0.0, 0.0, 1.0, 0.0, 0.0, 0.0, 1.0, 0.0, 0.0, 0.0, 1.0, 0.0, 0.0, 0.0, 1.0, 0.0, 0.0, 0.0, 1.0, 0.0, 0.0, 0.0, 1.0, 0.0, 0.0, 0.0, 1.0, 0.0, 0.0, 0.0, 1.0, 0.0, 0.0, 0.0, 1.0, 0.0, 0.0, 0.0, 1.0, 0.0, 0.0, 0.0, 1.0, 0.0, 0.0, 0.0, 1.0, 0.0, 0.0, 0.0, 1.0, 0.0, 0.0, 0.0, 1.0, 0.0, 0.0, 0.0, 1.0, 0.0, 0.0, 0.0, 1.0, 0.0, 0.0, 0.0, 1.0, 0.0, 0.0, 0.0, 1.0, 0.0, 0.0, 0.0, 1.0, 0.0, 0.0, 0.0, 1.0, 0.0, 0.0, 0.0, 1.0, 0.0, 0.0, 0.0, 1.0, 0.0, 0.0, 0.0, 1.0, 0.0, 0.0, 0.0, 1.0, 0.0, 0.0, 0.0, 1.0, 0.0, 0.0, 0.0, 1.0, 0.0, 0.0, 0.0, 1.0, 0.0, 0.0, 0.0, 1.0, 0.0, 0.0, 0.0, 1.0, 0.0, 0.0, 0.0, 1.0, 0.0, 0.0, 0.0, 1.0, 0.0, 0.0, 0.0, 1.0, 0.0, 0.0, 0.0, 1.0, 0.0, 0.0, 0.0, 1.0, 0.0, 0.0, 0.0, 1.0, 0.0, 0.0, 0.0, 1.0, 0.0, 0.0, 0.0, 1.0, 0.0, 0.0, 0.0, 1.0, 0.0, 0.0, 0.0, 1.0, 0.0, 0.0, 0.0, 1.0, 0.0, 0.0, 0.0, 1.0, 0.0, 0.0, 0.0, 1.0, 0.0, 0.0, 0.0, 1.0, 0.0, 0.0, 0.0, 1.0, 0.0, 0.0, 0.0, 1.0, 0.0, 0.0, 0.0, 1.0, 0.0, 0.0, 0.0, 1.0, 0.0, 0.0, 0.0, 1.0, 0.0, 0.0, 0.0, 1.0, 0.0, 0.0, 0.0, 1.0, 0.0, 0.0, 0.0, 1.0, 0.0, 0.0, 0.0, 1.0, 0.0, 0.0, 0.0, 1.0, 0.0, 0.0, 0.0, 1.0, 0.0, 0.0, 0.0, 1.0, 0.0, 0.0, 0.0, 1.0, 0.0, 0.0, 0.0, 1.0, 0.0, 0.0, 0.0, 1.0, 0.0, 0.0, 0.0, 1.0, 0.0, 0.0, 0.0, 1.0, 0.0, 0.0, 0.0, 1.0, 0.0, 0.0, 0.0, 1.0, 0.0, 0.0, 0.0, 1.0, 0.0, 0.0, 0.0, 1.0, 0.0, 0.0, 0.0, 1.0, 0.0, 0.0, 0.0, 1.0, 0.0, 0.0, 0.0, 1.0, 0.0, 0.0, 0.0, 1.0, 0.0, 0.0, 0.0, 1.0, 0.0, 0.0, 0.0, 1.0, 0.0, 0.0, 0.0, 1.0, 0.0, 0.0, 0.0, 1.0, 0.7084, 0.7084, 0.7084, 1.0, 0.0, 0.0, 0.0, 1.0, 0.0, 0.0, 0.0, 1.0, 0.7084, 0.7084, 0.7084, 1.0, 0.0, 0.0, 0.0, 1.0, 0.0, 0.0, 0.0, 1.0, 0.7084, 0.7084, 0.7084, 1.0, 0.0, 0.0, 0.0, 1.0, 0.0, 0.0, 0.0, 1.0, 0.7084, 0.7084, 0.7084, 1.0, 0.0, 0.0, 0.0, 1.0, 0.0, 0.0, 0.0, 1.0, 0.7084, 0.7084, 0.7084, 1.0, 0.0, 0.0, 0.0, 1.0, 0.0, 0.0, 0.0, 1.0, 0.7084, 0.7084, 0.7084, 1.0, 0.0, 0.0, 0.0, 1.0, 0.0, 0.0, 0.0, 1.0, 0.7084, 0.7084, 0.7084, 1.0, 0.0, 0.0, 0.0, 1.0, 0.0, 0.0, 0.0, 1.0, 0.7084, 0.7084, 0.7084, 1.0, 0.0, 0.0, 0.0, 1.0, 0.0, 0.0, 0.0, 1.0, 0.7084, 0.7084, 0.7084, 1.0, 0.0, 0.0, 0.0, 1.0, 0.0, 0.0, 0.0, 1.0, 0.7084, 0.7084, 0.7084, 1.0, 0.0, 0.0, 0.0, 1.0, 0.0, 0.0, 0.0, 1.0, 0.7084, 0.7084, 0.7084, 1.0, 0.0, 0.0, 0.0, 1.0, 0.0, 0.0, 0.0, 1.0, 0.7084, 0.7084, 0.7084, 1.0, 0.0, 0.0, 0.0, 1.0, 0.0, 0.0, 0.0, 1.0, 0.7084, 0.7084, 0.7084, 1.0, 0.0, 0.0, 0.0, 1.0, 0.0, 0.0, 0.0, 1.0, 0.7084, 0.7084, 0.7084, 1.0, 0.0, 0.0, 0.0, 1.0, 0.0, 0.0, 0.0, 1.0, 0.7084, 0.7084, 0.7084, 1.0, 0.0, 0.0, 0.0, 1.0, 0.0, 0.0, 0.0, 1.0, 0.7084, 0.7084, 0.7084, 1.0, 0.0, 0.0, 0.0, 1.0, 0.0, 0.0, 0.0, 1.0, 0.7084, 0.7084, 0.7084, 1.0, 0.0, 0.0, 0.0, 1.0, 0.0, 0.0, 0.0, 1.0, 0.7084, 0.7084, 0.7084, 1.0, 0.0, 0.0, 0.0, 1.0, 0.0, 0.0, 0.0, 1.0, 0.7084, 0.7084, 0.7084, 1.0, 0.0, 0.0, 0.0, 1.0, 0.0, 0.0, 0.0, 1.0, 0.7084, 0.7084, 0.7084, 1.0, 0.0, 0.0, 0.0, 1.0, 0.0, 0.0, 0.0, 1.0, 0.7084, 0.7084, 0.7084, 1.0, 0.0, 0.0, 0.0, 1.0, 0.0, 0.0, 0.0, 1.0, 0.7084, 0.7084, 0.7084, 1.0, 0.0, 0.0, 0.0, 1.0, 0.0, 0.0, 0.0, 1.0, 0.7084, 0.7084, 0.7084, 1.0, 0.0, 0.0, 0.0, 1.0, 0.0, 0.0, 0.0, 1.0, 0.7084, 0.7084, 0.7084, 1.0, 0.0, 0.0, 0.0, 1.0, 0.0, 0.0, 0.0, 1.0, 0.7084, 0.7084, 0.7084, 1.0, 0.0, 0.0, 0.0, 1.0, 0.0, 0.0, 0.0, 1.0, 0.7084, 0.7084, 0.7084, 1.0, 0.0, 0.0, 0.0, 1.0, 0.0, 0.0, 0.0, 1.0, 0.7084, 0.7084, 0.7084, 1.0, 0.0, 0.0, 0.0, 1.0, 0.0, 0.0, 0.0, 1.0, 0.7084, 0.7084, 0.7084, 1.0, 0.0, 0.0, 0.0, 1.0, 0.0, 0.0, 0.0, 1.0, 0.7084, 0.7084, 0.7084, 1.0, 0.0, 0.0, 0.0, 1.0, 0.0, 0.0, 0.0, 1.0, 0.7084, 0.7084, 0.7084, 1.0, 0.0, 0.0, 0.0, 1.0, 0.0, 0.0, 0.0, 1.0, 0.7084, 0.7084, 0.7084, 1.0, 0.0, 0.0, 0.0, 1.0, 0.0, 0.0, 0.0, 1.0, 0.7084, 0.7084, 0.7084, 1.0, 0.0, 0.0, 0.0, 1.0, 0.0, 0.0, 0.0, 1.0, 0.7084, 0.7084, 0.7084, 1.0, 0.0, 0.0, 0.0, 1.0, 0.0, 0.0, 0.0, 1.0, 0.7084, 0.7084, 0.7084, 1.0, 0.0, 0.0, 0.0, 1.0, 0.0, 0.0, 0.0, 1.0, 0.7084, 0.7084, 0.7084, 1.0, 0.0, 0.0, 0.0, 1.0, 0.0, 0.0, 0.0, 1.0, 0.7084, 0.7084, 0.7084, 1.0, 0.0, 0.0, 0.0, 1.0, 0.0, 0.0, 0.0, 1.0, 0.7084, 0.7084, 0.7084, 1.0, 0.0, 0.0, 0.0, 1.0, 0.0, 0.0, 0.0, 1.0, 0.7084, 0.7084, 0.7084, 1.0, 0.0, 0.0, 0.0, 1.0, 0.0, 0.0, 0.0, 1.0, 0.7084, 0.7084, 0.7084, 1.0, 0.0, 0.0, 0.0, 1.0, 0.0, 0.0, 0.0, 1.0, 0.7084, 0.7084, 0.7084, 1.0, 0.0, 0.0, 0.0, 1.0, 0.0, 0.0, 0.0, 1.0, 0.7084, 0.7084, 0.7084, 1.0, 0.0, 0.0, 0.0, 1.0, 0.0, 0.0, 0.0, 1.0, 0.7084, 0.7084, 0.7084, 1.0, 0.0, 0.0, 0.0, 1.0, 0.0, 0.0, 0.0, 1.0, 0.7084, 0.7084, 0.7084, 1.0, 0.0, 0.0, 0.0, 1.0, 0.0, 0.0, 0.0, 1.0, 0.7084, 0.7084, 0.7084, 1.0, 0.0, 0.0, 0.0, 1.0, 0.0, 0.0, 0.0, 1.0, 0.7084, 0.7084, 0.7084, 1.0, 0.0, 0.0, 0.0, 1.0, 0.0, 0.0, 0.0, 1.0, 0.7084, 0.7084, 0.7084, 1.0, 0.0, 0.0, 0.0, 1.0, 0.0, 0.0, 0.0, 1.0, 0.2542, 0.2542, 0.2542, 1.0, 0.2542, 0.2542, 0.2542, 1.0, 0.2542, 0.2542, 0.2542, 1.0, 0.09531, 0.09531, 0.09531, 1.0, 0.09531, 0.09531, 0.09531, 1.0, 0.09531, 0.09531, 0.09531, 1.0, 0.2542, 0.2542, 0.2542, 1.0, 0.2542, 0.2542, 0.2542, 1.0, 0.2542, 0.2542, 0.2542, 1.0, 0.2542, 0.2542, 0.2542, 1.0, 0.2542, 0.2542, 0.2542, 1.0, 0.2542, 0.2542, 0.2542, 1.0, 0.09531, 0.09531, 0.09531, 1.0, 0.09531, 0.09531, 0.09531, 1.0, 0.09531, 0.09531, 0.09531, 1.0, 0.09531, 0.09531, 0.09531, 1.0, 0.09531, 0.09531, 0.09531, 1.0, 0.09531, 0.09531, 0.09531, 1.0, 0.09531, 0.09531, 0.09531, 1.0, 0.09531, 0.09531, 0.09531, 1.0, 0.09531, 0.09531, 0.09531, 1.0, 0.7084, 0.7084, 0.7084, 1.0, 0.7084, 0.7084, 0.7084, 1.0, 0.7084, 0.7084, 0.7084, 1.0, 0.7084, 0.7084, 0.7084, 1.0, 0.7084, 0.7084, 0.7084, 1.0, 0.7084, 0.7084, 0.7084, 1.0, 0.2542, 0.2542, 0.2542, 1.0, 0.7084, 0.7084, 0.7084, 1.0, 0.7084, 0.7084, 0.7084, 1.0, 0.2542, 0.2542, 0.2542, 1.0, 0.7084, 0.7084, 0.7084, 1.0, 0.7084, 0.7084, 0.7084, 1.0, 0.2542, 0.2542, 0.2542, 1.0, 0.7084, 0.7084, 0.7084, 1.0, 0.7084, 0.7084, 0.7084, 1.0, 0.2542, 0.2542, 0.2542, 1.0, 0.7084, 0.7084, 0.7084, 1.0, 0.7084, 0.7084, 0.7084, 1.0, 0.2542, 0.2542, 0.2542, 1.0, 0.09531, 0.09531, 0.09531, 1.0, 0.09531, 0.09531, 0.09531, 1.0, 0.2542, 0.2542, 0.2542, 1.0, 0.09531, 0.09531, 0.09531, 1.0, 0.09531, 0.09531, 0.09531, 1.0, 0.2542, 0.2542, 0.2542, 1.0, 0.09531, 0.09531, 0.09531, 1.0, 0.09531, 0.09531, 0.09531, 1.0, 0.2542, 0.2542, 0.2542, 1.0, 0.09531, 0.09531, 0.09531, 1.0, 0.09531, 0.09531, 0.09531, 1.0, 0.7084, 0.7084, 0.7084, 1.0, 0.7084, 0.7084, 0.7084, 1.0, 0.7084, 0.7084, 0.7084, 1.0])
me_plane.materials.append(mat_aka_v)
me_plane.use_remesh_preserve_volume = False
me_plane.use_remesh_preserve_attributes = False
me_plane.use_mirror_vertex_groups = False
me_plane.use_paint_bone_selection = False
me_plane.use_paint_mask_vertex = True
me_plane.update()

# ---- objects
ob_circle = bpy.data.objects.new('Circle', me_circle_001)
ob_plane_001 = bpy.data.objects.new('Plane.001', me_plane_001)
ob_plane = bpy.data.objects.new('Plane', me_plane)

# ---- transforms, parenting, visibility, modifiers, constraints
ob_circle.location = (-1.614, -6.762, -3.827e-07)
ob_circle.lineart.crease_threshold = 0.0
ob_plane_001.location = (0.0, 0.0, 0.0)
ob_plane_001.lineart.crease_threshold = 0.0
_vg = ob_plane_001.vertex_groups.new(name='Group')
ob_plane.location = (0.0, 0.0, 0.0)
ob_plane.lineart.crease_threshold = 0.0
_vg = ob_plane.vertex_groups.new(name='Group')

# ---- collection membership
col_collection_1.objects.link(ob_circle)
col_collection_1.objects.link(ob_plane_001)
col_collection_1.objects.link(ob_plane)

# ---- scene / render settings (as saved in the file)
scene.frame_start = 1; scene.frame_end = 250; scene.frame_set(0)
scene.render.engine = 'BLENDER_EEVEE_NEXT'
scene.render.resolution_percentage = 50
scene.render.dither_intensity = 0.0
scene.cycles.use_denoising = False
scene.cycles.samples = 128
scene.cycles.sampling_pattern = 'TABULATED_SOBOL'
scene.cycles.use_adaptive_sampling = False
scene.cycles.use_light_tree = False
scene.view_settings.view_transform = 'Standard'
bpy.context.view_layer.update()

# ---- added for rendering (the .blend has no active camera and no usable light): camera, sun
cam_auto = bpy.data.cameras.new('AutoCamera')
cam_auto.lens = 50.0
cam_auto.sensor_width = 36.0
cam_auto.clip_end = 1000.0
ob_auto_camera = bpy.data.objects.new('AutoCamera', cam_auto)
scene.collection.objects.link(ob_auto_camera)
ob_auto_camera.location = (10.5024, -15.6028, 7.97155)
ob_auto_camera.rotation_euler = (1.09748, -7.21219e-08, 0.694738)
scene.camera = ob_auto_camera
light_auto_sun = bpy.data.lights.new('AutoSun', 'SUN')
light_auto_sun.energy = 3.0
light_auto_sun.angle = 0.0523599
ob_auto_sun = bpy.data.objects.new('AutoSun', light_auto_sun)
scene.collection.objects.link(ob_auto_sun)
ob_auto_sun.rotation_euler = (0.872665, 0.174533, 0.523599)
bpy.context.view_layer.update()
